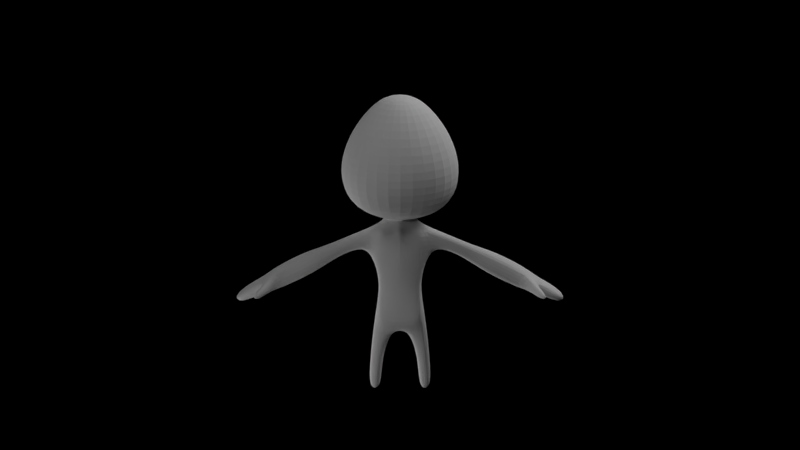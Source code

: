 # Source: JesusProto17.blend  (saved by Blender 2.61.0; exported with 4.5.12 LTS)
import bpy
from mathutils import Matrix  # noqa: F401  (used for matrix-valued properties, if any)

bpy.ops.wm.read_factory_settings(use_empty=True)
scene = bpy.context.scene
scene.name = 'Scene'

# ---- collections
col_collection_1 = bpy.data.collections.new('Collection 1'); scene.collection.children.link(col_collection_1)
col_collection_6 = bpy.data.collections.new('Collection 6'); scene.collection.children.link(col_collection_6)

# ---- materials (node trees are filled in below, after node groups)
mat_character = bpy.data.materials.new('Character')
mat_character.alpha_threshold = 0.0
mat_character.use_transparent_shadow = False
mat_character.preview_render_type = 'FLAT'
mat_character.diffuse_color = (1.0, 1.0, 1.0, 1.0)
mat_character.roughness = 0.5
mat_character.line_color = (0.0, 0.0, 0.0, 1.0)

# ---- material node trees

# ---- world
world_world = bpy.data.worlds.new('World'); scene.world = world_world
world_world.use_nodes = True; world_world.node_tree.nodes.clear()
_N = world_world.node_tree.nodes; _L = world_world.node_tree.links
n0 = _N.new('ShaderNodeOutputWorld'); n0.name = 'World Output'; n0.location = (300, 300)
n0.width = 120
n1 = _N.new('ShaderNodeBsdfDiffuse'); n1.name = 'Diffuse BSDF'; n1.location = (100, 300)
n1.inputs[0].default_value = (0.3757, 0.1993, 0.3622, 1.0)
_L.new(n1.outputs[0], n0.inputs[0])
n0.is_active_output = True
world_world.color = (0.05088, 0.05088, 0.05088)
world_world.use_sun_shadow = False
world_world.sun_shadow_jitter_overblur = 0.0
world_world.cycles.sampling_method = 'MANUAL'
world_world.cycles.sample_map_resolution = 256

# ---- cameras
cam_camera = bpy.data.cameras.new('Camera')
cam_camera.clip_end = 100.0
cam_camera.lens = 35.0
cam_camera.sensor_width = 32.0
cam_camera.sensor_height = 18.0
cam_camera.ortho_scale = 7.314
cam_camera.dof.focus_distance = 0.0
cam_camera.dof.aperture_fstop = 128.0

# ---- lights
light_lamp_007 = bpy.data.lights.new('Lamp.007', 'POINT')
light_lamp_007.transmission_factor = 0.0
light_lamp_007.cutoff_distance = 30.0
light_lamp_007.energy = 100.0
light_lamp_007.shadow_buffer_clip_start = 1.001
light_lamp_007.shadow_soft_size = 1.0
light_lamp_007.shadow_maximum_resolution = 0.006
light_lamp_007.use_absolute_resolution = True
light_lamp_007.cycles.use_multiple_importance_sampling = False
light_lamp_006 = bpy.data.lights.new('Lamp.006', 'POINT')
light_lamp_006.transmission_factor = 0.0
light_lamp_006.cutoff_distance = 30.0
light_lamp_006.energy = 100.0
light_lamp_006.shadow_buffer_clip_start = 1.001
light_lamp_006.shadow_soft_size = 1.0
light_lamp_006.shadow_maximum_resolution = 0.006
light_lamp_006.use_absolute_resolution = True
light_lamp_006.cycles.use_multiple_importance_sampling = False
light_lamp_005 = bpy.data.lights.new('Lamp.005', 'POINT')
light_lamp_005.transmission_factor = 0.0
light_lamp_005.cutoff_distance = 30.0
light_lamp_005.energy = 100.0
light_lamp_005.shadow_buffer_clip_start = 1.001
light_lamp_005.shadow_soft_size = 1.0
light_lamp_005.shadow_maximum_resolution = 0.006
light_lamp_005.use_absolute_resolution = True
light_lamp_005.cycles.use_multiple_importance_sampling = False
light_lamp_004 = bpy.data.lights.new('Lamp.004', 'POINT')
light_lamp_004.transmission_factor = 0.0
light_lamp_004.cutoff_distance = 30.0
light_lamp_004.energy = 100.0
light_lamp_004.shadow_buffer_clip_start = 1.001
light_lamp_004.shadow_soft_size = 1.0
light_lamp_004.shadow_maximum_resolution = 0.006
light_lamp_004.use_absolute_resolution = True
light_lamp_004.cycles.use_multiple_importance_sampling = False
light_lamp_002 = bpy.data.lights.new('Lamp.002', 'POINT')
light_lamp_002.transmission_factor = 0.0
light_lamp_002.cutoff_distance = 30.0
light_lamp_002.energy = 100.0
light_lamp_002.shadow_buffer_clip_start = 1.001
light_lamp_002.shadow_soft_size = 1.0
light_lamp_002.shadow_maximum_resolution = 0.006
light_lamp_002.use_absolute_resolution = True
light_lamp_002.cycles.use_multiple_importance_sampling = False
light_lamp = bpy.data.lights.new('Lamp', 'POINT')
light_lamp.transmission_factor = 0.0
light_lamp.cutoff_distance = 30.0
light_lamp.energy = 100.0
light_lamp.shadow_buffer_clip_start = 1.001
light_lamp.shadow_soft_size = 1.0
light_lamp.shadow_maximum_resolution = 0.006
light_lamp.use_absolute_resolution = True
light_lamp.cycles.use_multiple_importance_sampling = False

# ---- meshes
me_cube = bpy.data.meshes.new('Cube')
me_cube.from_pydata([(0.1638, -1.202, 0.01658), (-0.1638, -1.202, 0.01658), (-0.153, -1.198, 0.6946), (8.065e-06, -1.43, -0.01758), (0.2029, -1.312, -0.03025), (0.1965, -1.311, 0.7229), (8.065e-06, -1.188, 0.7313), (0.1352, -1.396, 0.343), (-0.1352, -1.396, 0.343), (0.1352, -1.231, 0.343), (0.1582, -1.314, 0.3421), (-0.1582, -1.314, 0.3421), (8.065e-06, -1.422, 0.3351), (0.1833, -1.383, -0.0359), (0.1833, -1.24, -0.0359), (0.07714, -1.194, -0.01845), (-0.07712, -1.194, -0.01845), (-0.1906, -1.382, 0.7019), (0.1907, -1.24, 0.702), (0.1651, -1.43, 0.5686), (-0.1651, -1.43, 0.5686), (0.1698, -1.193, 0.5685), (-0.1389, -1.232, 0.1917), (8.069e-06, -1.24, -0.08076), (8.065e-06, -1.384, -0.08076), (-0.0001534, -1.232, 0.8048), (0.2301, -1.312, 0.5395), (0.1551, -1.264, 0.3445), (0.1613, -1.314, 0.1883), (-0.1613, -1.314, 0.1883), (-0.1551, -1.363, 0.3445), (-0.06335, -1.418, 0.3368), (8.065e-06, -1.416, 0.1848), (0.06806, -1.21, 0.3367), (-0.06804, -1.21, 0.3367), (-0.08678, -1.385, -0.1057), (-0.04965, -1.259, 0.7964), (0.2192, -1.239, 0.5684), (-0.2192, -1.384, 0.5685), (-0.1573, -1.363, 0.1881), (0.06901, -1.214, 0.1848), (-0.06993, -1.214, 0.1848), (0.3416, -1.374, 0.561), (-0.3415, -1.374, 0.561), (0.3416, -1.249, 0.561), (-0.3416, -1.249, 0.561), (0.3362, -1.312, 0.5403), (-0.3597, -1.249, 0.6356), (0.3597, -1.374, 0.6357), (-0.3668, -1.312, 0.6553), (0.5454, -1.312, 0.5758), (0.5354, -1.246, 0.5551), (-0.4911, -1.312, 0.4617), (-0.5011, -1.246, 0.4825), (-0.5011, -1.378, 0.4825), (-0.6468, -1.411, 0.3865), (0.6468, -1.213, 0.3865), (0.6311, -1.312, 0.3552), (0.7009, -1.213, 0.4942), (-0.7009, -1.213, 0.4942), (-0.7009, -1.411, 0.4942), (0.9476, -1.312, 0.4027), (-0.9476, -1.312, 0.4027), (-0.9369, -1.415, 0.3737), (0.932, -1.215, 0.3754), (-0.8666, -1.312, 0.2423), (0.8793, -1.215, 0.2711), (-0.8793, -1.215, 0.2711), (-0.8836, -1.415, 0.2681), (0.141, -1.374, -0.2857), (-0.141, -1.374, -0.2857), (0.208, -1.249, -0.2509), (-0.2079, -1.249, -0.2509), (-0.226, -1.312, -0.2421), (-0.244, -1.312, -0.4609), (0.2257, -1.374, -0.4636), (0.2257, -1.249, -0.4636), (0.1637, -1.248, -0.5733), (0.2327, -1.312, -0.5804), (-0.2327, -1.312, -0.5804), (0.226, -1.375, -0.5735), (-0.226, -1.375, -0.5735), (0.226, -1.248, -0.5735), (-0.226, -1.248, -0.5735), (0.1572, -1.312, -0.5795), (-0.1572, -1.312, -0.5795), (-0.1637, -1.248, -0.5733), (0.1637, -1.375, -0.5733), (-0.1637, -1.375, -0.5733), (0.1572, -1.375, -0.4763), (-0.1572, -1.375, -0.4763), (0.1572, -1.249, -0.4763), (-0.1572, -1.249, -0.4763), (0.1389, -1.312, -0.4807), (-0.1389, -1.312, -0.4807), (-0.2257, -1.249, -0.4636), (-0.2257, -1.374, -0.4636), (0.244, -1.312, -0.4609), (0.226, -1.312, -0.2421), (0.208, -1.374, -0.2509), (-0.2079, -1.374, -0.2509), (0.1227, -1.312, -0.2964), (-0.1227, -1.312, -0.2964), (0.141, -1.249, -0.2857), (-0.141, -1.249, -0.2857), (1.044, -1.312, 0.3123), (-1.044, -1.312, 0.3123), (1.029, -1.404, 0.3126), (-1.028, -1.404, 0.3126), (1.029, -1.223, 0.3127), (-1.029, -1.223, 0.3127), (0.9964, -1.312, 0.2182), (-0.9964, -1.312, 0.2182), (0.9871, -1.223, 0.2306), (-0.987, -1.223, 0.2306), (0.9871, -1.404, 0.2307), (-0.9871, -1.404, 0.2307), (0.8836, -1.415, 0.2681), (0.8666, -1.312, 0.2423), (-0.932, -1.215, 0.3754), (0.9369, -1.415, 0.3737), (0.7168, -1.312, 0.5254), (-0.7168, -1.312, 0.5254), (0.7009, -1.411, 0.4942), (-0.6311, -1.312, 0.3552), (-0.6468, -1.213, 0.3865), (0.6468, -1.411, 0.3865), (0.5011, -1.378, 0.4825), (0.5011, -1.246, 0.4825), (0.4912, -1.312, 0.4617), (-0.5354, -1.246, 0.5551), (0.5354, -1.378, 0.5551), (-0.5354, -1.378, 0.5551), (-0.5454, -1.312, 0.5758), (0.3668, -1.312, 0.6553), (-0.3596, -1.374, 0.6357), (0.3597, -1.249, 0.6356), (-0.3362, -1.312, 0.5403), (0.07602, -1.167, 0.5663), (-0.07601, -1.167, 0.5663), (0.06948, -1.412, 0.1848), (-0.06946, -1.412, 0.1848), (8.065e-06, -1.461, 0.5682), (0.1573, -1.363, 0.1881), (0.2192, -1.384, 0.5685), (0.1573, -1.264, 0.1881), (-0.1573, -1.264, 0.1881), (-0.2192, -1.239, 0.5684), (0.04897, -1.341, 0.7942), (-0.04587, -1.341, 0.7942), (0.04941, -1.259, 0.7964), (0.08679, -1.385, -0.1057), (0.08679, -1.238, -0.1057), (-0.08678, -1.238, -0.1057), (-0.0056, -1.211, 0.1848), (8.068e-06, -1.162, 0.5629), (0.06337, -1.418, 0.3368), (0.1551, -1.363, 0.3445), (-0.1551, -1.264, 0.3445), (-0.2301, -1.312, 0.5395), (1.384e-05, -1.365, 0.7967), (0.06707, -1.295, 0.7997), (-0.06721, -1.295, 0.7997), (0.0675, -1.312, -0.1306), (-0.06748, -1.312, -0.1306), (0.139, -1.232, 0.1917), (-0.1698, -1.193, 0.5685), (0.139, -1.394, 0.1917), (-0.1389, -1.394, 0.1917), (0.06939, -1.191, 0.729), (-0.06938, -1.191, 0.729), (0.03713, -1.43, 0.7557), (-0.03695, -1.43, 0.7557), (-0.1907, -1.24, 0.702), (0.1907, -1.382, 0.7019), (-0.1833, -1.24, -0.0359), (-0.1833, -1.383, -0.0359), (0.07714, -1.429, -0.01845), (-0.07712, -1.429, -0.01845), (-0.0004593, -1.205, 0.3347), (8.065e-06, -1.312, -0.09249), (-0.1352, -1.231, 0.343), (8.065e-06, -1.456, 0.7474), (-0.1964, -1.311, 0.7229), (-0.0004593, -1.193, -0.01758), (-0.2028, -1.312, -0.03025), (0.1499, -1.424, 0.6975), (-0.1499, -1.424, 0.6975), (0.153, -1.198, 0.6946), (0.1638, -1.421, 0.01658), (-0.1638, -1.421, 0.01658), (0.9917, -1.498, 0.3286), (-0.9917, -1.498, 0.3286), (0.9524, -1.498, 0.2509), (-0.9524, -1.498, 0.2509), (1.02, -1.465, 0.2386), (-1.02, -1.465, 0.2386), (1.041, -1.465, 0.2818), (-1.041, -1.465, 0.2818), (1.079, -1.578, 0.2522), (-1.079, -1.578, 0.2522), (1.066, -1.578, 0.2261), (-1.066, -1.578, 0.2261), (1.023, -1.601, 0.2336), (-1.023, -1.601, 0.2336), (1.048, -1.601, 0.2817), (-1.048, -1.601, 0.2817), (1.183, -1.424, 0.1418), (-1.182, -1.424, 0.1418), (1.183, -1.2, 0.1418), (-1.182, -1.2, 0.1418), (1.243, -1.31, 0.1036), (-1.243, -1.31, 0.1036), (1.216, -1.2, 0.2079), (-1.216, -1.2, 0.2079), (1.216, -1.424, 0.2079), (-1.216, -1.424, 0.2079), (1.281, -1.31, 0.1792), (-1.281, -1.31, 0.1792), (-0.3498, -1.262, 0.8491), (0.3465, -1.262, 0.8491), (-0.0008154, -1.636, 0.819), (-0.258, -1.068, 0.8526), (0.253, -1.068, 0.8526), (-0.245, -1.504, 0.8244), (0.2624, -1.504, 0.8244), (-0.002485, -0.9127, 0.8758), (-0.003634, -0.7778, 1.053), (0.3583, -1.585, 0.9828), (-0.3348, -1.585, 0.9828), (0.3454, -0.9909, 1.021), (-0.3526, -0.9909, 1.021), (-0.0014, -1.766, 0.9755), (0.4729, -1.255, 1.017), (-0.478, -1.255, 1.017), (-0.4791, -1.255, 1.226), (0.474, -1.255, 1.226), (-0.00141, -1.767, 1.185), (-0.3535, -0.9902, 1.231), (0.3462, -0.9902, 1.231), (-0.3356, -1.586, 1.192), (0.3591, -1.586, 1.192), (-0.003644, -0.7766, 1.263), (-0.002694, -0.8841, 1.478), (0.2819, -1.519, 1.423), (-0.2631, -1.519, 1.423), (0.2717, -1.052, 1.453), (-0.2771, -1.052, 1.453), (-0.0009446, -1.661, 1.417), (0.372, -1.259, 1.45), (-0.3757, -1.259, 1.45), (-0.2008, -1.265, 1.631), (0.1996, -1.265, 1.631), (-0.0001551, -1.48, 1.614), (-0.148, -1.154, 1.633), (0.1459, -1.154, 1.633), (-0.1405, -1.404, 1.617), (0.1513, -1.404, 1.617), (-0.001088, -1.064, 1.647), (0.000763, -1.255, 1.71)], [], [(16, 184, 23, 153), (153, 23, 180, 164), (0, 14, 152, 15), (24, 180, 163, 151), (164, 180, 24, 35), (3, 24, 151, 177), (176, 35, 178, 190), (162, 36, 173, 183), (21, 188, 18, 37), (173, 2, 166, 147), (27, 37, 26, 10), (159, 147, 158, 11), (0, 165, 145, 14), (145, 27, 10, 28), (14, 145, 28, 4), (29, 146, 175, 185), (10, 26, 144, 157), (38, 159, 11, 30), (20, 38, 30, 8), (30, 11, 29, 39), (19, 186, 171, 142), (7, 19, 142, 156), (142, 20, 8, 31), (142, 171, 182), (182, 172, 142), (156, 142, 12), (142, 31, 12), (141, 168, 190, 178), (12, 31, 141, 32), (154, 179, 33, 40), (41, 154, 184, 16), (40, 33, 9, 165), (181, 34, 41, 22), (16, 1, 22, 41), (26, 37, 44, 46), (18, 5, 134, 136), (49, 183, 173, 47), (5, 174, 48, 134), (134, 48, 131, 50), (132, 135, 49, 133), (136, 134, 50, 51), (130, 47, 45, 53), (53, 45, 137, 52), (54, 43, 135, 132), (52, 137, 43, 54), (131, 127, 126, 123), (129, 128, 56, 57), (51, 50, 121, 58), (121, 123, 120, 61), (62, 122, 59, 119), (68, 55, 60, 63), (65, 124, 55, 68), (70, 35, 176, 100), (151, 163, 101, 69), (152, 14, 71, 103), (72, 175, 153, 104), (163, 152, 103, 101), (14, 4, 98, 71), (73, 185, 175, 72), (100, 176, 185, 73), (74, 73, 72, 95), (83, 95, 92, 86), (15, 152, 23, 184), (152, 163, 180, 23), (1, 16, 153, 175), (3, 178, 35, 24), (13, 189, 177, 151), (25, 150, 169, 6), (170, 36, 25, 6), (150, 18, 188, 169), (2, 173, 36, 170), (161, 5, 18, 150), (148, 174, 5, 161), (183, 17, 149, 162), (182, 171, 148, 160), (149, 172, 182, 160), (171, 186, 174, 148), (17, 187, 172, 149), (37, 27, 9, 21), (181, 158, 147, 166), (27, 145, 165, 9), (22, 146, 158, 181), (1, 175, 146, 22), (146, 29, 11, 158), (186, 19, 144, 174), (38, 20, 187, 17), (19, 7, 157, 144), (157, 143, 28, 10), (143, 13, 4, 28), (185, 176, 39, 29), (7, 167, 143, 157), (39, 168, 8, 30), (167, 189, 13, 143), (176, 190, 168, 39), (20, 142, 172, 187), (156, 140, 167, 7), (168, 141, 31, 8), (140, 177, 189, 167), (12, 32, 140, 156), (32, 3, 177, 140), (178, 3, 32, 141), (169, 138, 155, 6), (155, 139, 170, 6), (179, 34, 139, 155), (188, 21, 138, 169), (139, 166, 2, 170), (21, 9, 33, 138), (34, 181, 166, 139), (154, 41, 34, 179), (40, 15, 184, 154), (165, 0, 15, 40), (46, 42, 144, 26), (38, 43, 137, 159), (42, 48, 174, 144), (17, 135, 43, 38), (159, 137, 45, 147), (136, 44, 37, 18), (147, 45, 47, 173), (183, 49, 135, 17), (47, 130, 133, 49), (51, 128, 44, 136), (128, 129, 46, 44), (127, 131, 48, 42), (129, 127, 42, 46), (57, 126, 127, 129), (54, 55, 124, 52), (132, 60, 55, 54), (52, 124, 125, 53), (58, 56, 128, 51), (53, 125, 59, 130), (130, 59, 122, 133), (123, 121, 50, 131), (133, 122, 60, 132), (122, 62, 63, 60), (61, 64, 58, 121), (64, 66, 56, 58), (125, 67, 119, 59), (66, 118, 57, 56), (124, 65, 67, 125), (117, 120, 123, 126), (118, 117, 126, 57), (111, 115, 117, 118), (68, 116, 112, 65), (113, 111, 118, 66), (65, 112, 114, 67), (109, 113, 66, 64), (67, 114, 110, 119), (105, 109, 64, 61), (119, 110, 106, 62), (107, 105, 61, 120), (62, 106, 108, 63), (69, 99, 13, 151), (35, 70, 102, 164), (164, 102, 104, 153), (99, 98, 4, 13), (75, 97, 98, 99), (73, 74, 96, 100), (97, 76, 71, 98), (91, 93, 101, 103), (102, 94, 92, 104), (76, 91, 103, 71), (104, 92, 95, 72), (93, 89, 69, 101), (70, 90, 94, 102), (89, 75, 99, 69), (100, 96, 90, 70), (87, 80, 75, 89), (96, 81, 88, 90), (84, 87, 89, 93), (90, 88, 85, 94), (82, 77, 91, 76), (77, 84, 93, 91), (94, 85, 86, 92), (78, 82, 76, 97), (95, 83, 79, 74), (80, 78, 97, 75), (74, 79, 81, 96), (82, 78, 84, 77), (85, 79, 83, 86), (78, 80, 87, 84), (88, 81, 79, 85), (107, 197, 195, 115), (196, 198, 108, 116), (120, 191, 197, 107), (198, 192, 63, 108), (115, 195, 193, 117), (194, 196, 116, 68), (117, 193, 191, 120), (192, 194, 68, 63), (193, 203, 205, 191), (206, 204, 194, 192), (195, 201, 203, 193), (204, 202, 196, 194), (191, 205, 199, 197), (200, 206, 192, 198), (197, 199, 201, 195), (202, 200, 198, 196), (201, 199, 205, 203), (206, 200, 202, 204), (107, 215, 217, 105), (218, 216, 108, 106), (105, 217, 213, 109), (214, 218, 106, 110), (109, 213, 209, 113), (210, 214, 110, 114), (113, 209, 211, 111), (212, 210, 114, 112), (115, 207, 215, 107), (216, 208, 116, 108), (111, 211, 207, 115), (208, 212, 112, 116), (217, 211, 209, 213), (210, 212, 218, 214), (215, 207, 211, 217), (212, 208, 216, 218), (148, 225, 221, 160), (25, 226, 223, 150), (36, 222, 226, 25), (160, 221, 224, 149), (149, 224, 219, 162), (161, 220, 225, 148), (162, 219, 222, 36), (150, 223, 220, 161), (223, 230, 233, 220), (219, 234, 231, 222), (220, 233, 228, 225), (224, 229, 234, 219), (221, 232, 229, 224), (222, 231, 227, 226), (226, 227, 230, 223), (225, 228, 232, 221), (228, 241, 237, 232), (227, 242, 239, 230), (231, 238, 242, 227), (232, 237, 240, 229), (229, 240, 235, 234), (233, 236, 241, 228), (234, 235, 238, 231), (230, 239, 236, 233), (239, 246, 249, 236), (235, 250, 247, 238), (236, 249, 244, 241), (240, 245, 250, 235), (237, 248, 245, 240), (238, 247, 243, 242), (242, 243, 246, 239), (241, 244, 248, 237), (244, 257, 253, 248), (243, 258, 255, 246), (247, 254, 258, 243), (248, 253, 256, 245), (245, 256, 251, 250), (249, 252, 257, 244), (250, 251, 254, 247), (246, 255, 252, 249), (255, 259, 252), (251, 259, 254), (252, 259, 257), (256, 259, 251), (253, 259, 256), (254, 259, 258), (258, 259, 255), (257, 259, 253), (138, 33, 179, 155)])
_uv = me_cube.uv_layers.new(name='UVMap')
_uv.uv.foreach_set('vector', [0.3683, 0.7111, 0.3929, 0.718, 0.3985, 0.6924, 0.3692, 0.6809, 0.3692, 0.6809, 0.3985, 0.6924, 0.4087, 0.6679, 0.3844, 0.6562, 0.08547, 0.7165, 0.09457, 0.6975, 0.05349, 0.6797, 0.0541, 0.71, 0.2114, 0.6625, 0.2114, 0.6344, 0.1842, 0.632, 0.1781, 0.6606, 0.2386, 0.6321, 0.2114, 0.6344, 0.2114, 0.6625, 0.2447, 0.6607, 0.2113, 0.6896, 0.2114, 0.6625, 0.1781, 0.6606, 0.1861, 0.6897, 0.2789, 0.6903, 0.2447, 0.6607, 0.2365, 0.6898, 0.2646, 0.7056, 0.2337, 0.9584, 0.2402, 0.9658, 0.2693, 0.9135, 0.2551, 0.9097, 0.1297, 0.8955, 0.1424, 0.9193, 0.1516, 0.9132, 0.1425, 0.89, 0.2693, 0.9135, 0.2785, 0.9198, 0.2915, 0.8961, 0.2787, 0.8905, 0.1244, 0.8237, 0.1425, 0.89, 0.1546, 0.8804, 0.1406, 0.8197, 0.2667, 0.8808, 0.2787, 0.8905, 0.2972, 0.8243, 0.2811, 0.8202, 0.08547, 0.7165, 0.1024, 0.7755, 0.1148, 0.7724, 0.09457, 0.6975, 0.1148, 0.7724, 0.1244, 0.8237, 0.1406, 0.8197, 0.1316, 0.7696, 0.09457, 0.6975, 0.1148, 0.7724, 0.1316, 0.7696, 0.1192, 0.6943, 0.2904, 0.7702, 0.3073, 0.7731, 0.328, 0.6984, 0.3034, 0.6949, 0.1406, 0.8197, 0.1546, 0.8804, 0.1692, 0.8813, 0.1567, 0.8171, 0.2521, 0.8816, 0.2667, 0.8808, 0.2811, 0.8202, 0.265, 0.8174, 0.2411, 0.8791, 0.2521, 0.8816, 0.265, 0.8174, 0.254, 0.8153, 0.265, 0.8174, 0.2811, 0.8202, 0.2904, 0.7702, 0.2738, 0.7673, 0.1802, 0.879, 0.1851, 0.8989, 0.2016, 0.9131, 0.2106, 0.8772, 0.1677, 0.815, 0.1802, 0.879, 0.2106, 0.8772, 0.1897, 0.8092, 0.2106, 0.8772, 0.2411, 0.8791, 0.254, 0.8153, 0.2321, 0.8093, 0.2106, 0.8772, 0.2016, 0.9131, 0.2106, 0.9069, 0.2106, 0.9069, 0.2196, 0.9131, 0.2106, 0.8772, 0.1897, 0.8092, 0.2106, 0.8772, 0.2109, 0.8083, 0.2106, 0.8772, 0.2321, 0.8093, 0.2109, 0.8083, 0.2347, 0.7635, 0.2615, 0.7662, 0.2646, 0.7056, 0.2365, 0.6898, 0.2109, 0.8083, 0.2321, 0.8093, 0.2347, 0.7635, 0.211, 0.7634, 0.04982, 0.7892, 0.06426, 0.8349, 0.08755, 0.83, 0.07554, 0.7816, 0.3464, 0.7825, 0.367, 0.7887, 0.3929, 0.718, 0.3683, 0.7111, 0.07554, 0.7816, 0.08755, 0.83, 0.1128, 0.8263, 0.1024, 0.7755, 0.3089, 0.8269, 0.3341, 0.8309, 0.3464, 0.7825, 0.3196, 0.7763, 0.3683, 0.7111, 0.3369, 0.7174, 0.3196, 0.7763, 0.3464, 0.7825, 0.8684, 0.9571, 0.8942, 0.9641, 0.8979, 0.9175, 0.8683, 0.9177, 0.9361, 0.9874, 0.9647, 0.9843, 0.9575, 0.918, 0.9312, 0.9189, 0.4562, 0.9183, 0.4492, 0.9839, 0.4774, 0.987, 0.4823, 0.9192, 0.7724, 0.9844, 0.8008, 0.9874, 0.8056, 0.9191, 0.7794, 0.9182, 0.7794, 0.9182, 0.8056, 0.9191, 0.8038, 0.8408, 0.7773, 0.845, 0.6085, 0.842, 0.6066, 0.9194, 0.6325, 0.9186, 0.6346, 0.8462, 0.9312, 0.9189, 0.9575, 0.918, 0.9593, 0.8444, 0.9326, 0.8404, 0.4809, 0.8414, 0.4823, 0.9192, 0.5153, 0.9178, 0.5155, 0.84, 0.5155, 0.84, 0.5153, 0.9178, 0.5446, 0.918, 0.5449, 0.8396, 0.5742, 0.8402, 0.5738, 0.9179, 0.6066, 0.9194, 0.6085, 0.842, 0.5449, 0.8396, 0.5446, 0.918, 0.5738, 0.9179, 0.5742, 0.8402, 0.8038, 0.8408, 0.8385, 0.8391, 0.8332, 0.7746, 0.7922, 0.7809, 0.868, 0.8385, 0.8978, 0.839, 0.903, 0.7755, 0.8674, 0.7748, 0.9326, 0.8404, 0.9593, 0.8444, 0.9787, 0.7883, 0.9431, 0.7809, 0.7574, 0.7905, 0.7922, 0.7809, 0.7733, 0.6775, 0.7336, 0.6959, 0.4258, 0.7, 0.4351, 0.7898, 0.4705, 0.7824, 0.4605, 0.6975, 0.5831, 0.6709, 0.5797, 0.7763, 0.6202, 0.7828, 0.6396, 0.681, 0.5397, 0.6826, 0.5457, 0.7764, 0.5797, 0.7763, 0.5831, 0.6709, 0.952, 0.1195, 0.9711, 0.1967, 0.9265, 0.222, 0.9222, 0.1345, 0.9711, 0.1977, 1.0, 0.1832, 0.9792, 0.1114, 0.952, 0.1205, 0.8185, 0.1978, 0.8631, 0.2231, 0.8673, 0.1356, 0.8374, 0.1206, 0.8673, 0.1346, 0.8631, 0.2221, 0.8185, 0.1968, 0.8374, 0.1196, 0.7895, 0.1833, 0.8185, 0.1978, 0.8374, 0.1206, 0.8102, 0.1115, 0.8631, 0.2231, 0.8949, 0.2245, 0.8947, 0.1387, 0.8673, 0.1356, 0.8947, 0.1377, 0.8949, 0.2235, 0.8631, 0.2221, 0.8673, 0.1346, 0.9222, 0.1345, 0.9265, 0.222, 0.8949, 0.2235, 0.8947, 0.1377, 0.8947, 0.0557, 0.8947, 0.1377, 0.8673, 0.1346, 0.8738, 0.05412, 0.877, 0.02844, 0.8738, 0.05412, 0.8517, 0.04581, 0.8639, 0.02446, 0.0541, 0.71, 0.05349, 0.6797, 0.024, 0.691, 0.0294, 0.7167, 0.05349, 0.6797, 0.03841, 0.6549, 0.014, 0.6663, 0.024, 0.691, 0.3369, 0.7174, 0.3683, 0.7111, 0.3692, 0.6809, 0.328, 0.6984, 0.2113, 0.6896, 0.2365, 0.6898, 0.2447, 0.6607, 0.2114, 0.6625, 0.1437, 0.6899, 0.1579, 0.7053, 0.1861, 0.6897, 0.1781, 0.6606, 0.1716, 0.9785, 0.1802, 0.9659, 0.1399, 0.9431, 0.1276, 0.9676, 0.2808, 0.9435, 0.2402, 0.9658, 0.2485, 0.9785, 0.2927, 0.9682, 0.1802, 0.9659, 0.1516, 0.9132, 0.1424, 0.9193, 0.1399, 0.9431, 0.2785, 0.9198, 0.2693, 0.9135, 0.2402, 0.9658, 0.2808, 0.9435, 0.1867, 0.9587, 0.166, 0.9095, 0.1516, 0.9132, 0.1802, 0.9659, 0.1965, 0.9563, 0.1777, 0.9014, 0.166, 0.9095, 0.1867, 0.9587, 0.2551, 0.9097, 0.2435, 0.9015, 0.2235, 0.9565, 0.2337, 0.9584, 0.2106, 0.9069, 0.2016, 0.9131, 0.1965, 0.9563, 0.2107, 0.9514, 0.2235, 0.9565, 0.2196, 0.9131, 0.2106, 0.9069, 0.2107, 0.9514, 0.2016, 0.9131, 0.1851, 0.8989, 0.1777, 0.9014, 0.1965, 0.9563, 0.2435, 0.9015, 0.2361, 0.899, 0.2196, 0.9131, 0.2235, 0.9565, 0.1425, 0.89, 0.1244, 0.8237, 0.1128, 0.8263, 0.1297, 0.8955, 0.3089, 0.8269, 0.2972, 0.8243, 0.2787, 0.8905, 0.2915, 0.8961, 0.1244, 0.8237, 0.1148, 0.7724, 0.1024, 0.7755, 0.1128, 0.8263, 0.3196, 0.7763, 0.3073, 0.7731, 0.2972, 0.8243, 0.3089, 0.8269, 0.3369, 0.7174, 0.328, 0.6984, 0.3073, 0.7731, 0.3196, 0.7763, 0.3073, 0.7731, 0.2904, 0.7702, 0.2811, 0.8202, 0.2972, 0.8243, 0.1851, 0.8989, 0.1802, 0.879, 0.1692, 0.8813, 0.1777, 0.9014, 0.2521, 0.8816, 0.2411, 0.8791, 0.2361, 0.899, 0.2435, 0.9015, 0.1802, 0.879, 0.1677, 0.815, 0.1567, 0.8171, 0.1692, 0.8813, 0.1567, 0.8171, 0.1483, 0.7669, 0.1316, 0.7696, 0.1406, 0.8197, 0.1483, 0.7669, 0.1437, 0.6899, 0.1192, 0.6943, 0.1316, 0.7696, 0.3034, 0.6949, 0.2789, 0.6903, 0.2738, 0.7673, 0.2904, 0.7702, 0.1677, 0.815, 0.1606, 0.7659, 0.1483, 0.7669, 0.1567, 0.8171, 0.2738, 0.7673, 0.2615, 0.7662, 0.254, 0.8153, 0.265, 0.8174, 0.1606, 0.7659, 0.1579, 0.7053, 0.1437, 0.6899, 0.1483, 0.7669, 0.2789, 0.6903, 0.2646, 0.7056, 0.2615, 0.7662, 0.2738, 0.7673, 0.2411, 0.8791, 0.2106, 0.8772, 0.2196, 0.9131, 0.2361, 0.899, 0.1897, 0.8092, 0.1874, 0.7634, 0.1606, 0.7659, 0.1677, 0.815, 0.2615, 0.7662, 0.2347, 0.7635, 0.2321, 0.8093, 0.254, 0.8153, 0.1874, 0.7634, 0.1861, 0.6897, 0.1579, 0.7053, 0.1606, 0.7659, 0.2109, 0.8083, 0.211, 0.7634, 0.1874, 0.7634, 0.1897, 0.8092, 0.211, 0.7634, 0.2113, 0.6896, 0.1861, 0.6897, 0.1874, 0.7634, 0.2365, 0.6898, 0.2113, 0.6896, 0.211, 0.7634, 0.2347, 0.7635, 0.1399, 0.9431, 0.1039, 0.9081, 0.08039, 0.9193, 0.1276, 0.9676, 0.3406, 0.9204, 0.3172, 0.9089, 0.2808, 0.9435, 0.2927, 0.9682, 0.3575, 0.8358, 0.3341, 0.8309, 0.3172, 0.9089, 0.3406, 0.9204, 0.1424, 0.9193, 0.1297, 0.8955, 0.1039, 0.9081, 0.1399, 0.9431, 0.3172, 0.9089, 0.2915, 0.8961, 0.2785, 0.9198, 0.2808, 0.9435, 0.1297, 0.8955, 0.1128, 0.8263, 0.08755, 0.83, 0.1039, 0.9081, 0.3341, 0.8309, 0.3089, 0.8269, 0.2915, 0.8961, 0.3172, 0.9089, 0.367, 0.7887, 0.3464, 0.7825, 0.3341, 0.8309, 0.3575, 0.8358, 0.07554, 0.7816, 0.0541, 0.71, 0.0294, 0.7167, 0.04982, 0.7892, 0.1024, 0.7755, 0.08547, 0.7165, 0.0541, 0.71, 0.07554, 0.7816, 0.8683, 0.9177, 0.8388, 0.9176, 0.8426, 0.9641, 0.8684, 0.9571, 0.57, 0.9639, 0.5738, 0.9179, 0.5446, 0.918, 0.5445, 0.957, 0.8388, 0.9176, 0.8056, 0.9191, 0.8008, 0.9874, 0.8426, 0.9641, 0.6113, 0.987, 0.6066, 0.9194, 0.5738, 0.9179, 0.57, 0.9639, 0.5445, 0.957, 0.5446, 0.918, 0.5153, 0.9178, 0.5189, 0.9639, 0.9312, 0.9189, 0.8979, 0.9175, 0.8942, 0.9641, 0.9361, 0.9874, 0.5189, 0.9639, 0.5153, 0.9178, 0.4823, 0.9192, 0.4774, 0.987, 0.6394, 0.984, 0.6325, 0.9186, 0.6066, 0.9194, 0.6113, 0.987, 0.4823, 0.9192, 0.4809, 0.8414, 0.4544, 0.8454, 0.4562, 0.9183, 0.9326, 0.8404, 0.8978, 0.839, 0.8979, 0.9175, 0.9312, 0.9189, 0.8978, 0.839, 0.868, 0.8385, 0.8683, 0.9177, 0.8979, 0.9175, 0.8385, 0.8391, 0.8038, 0.8408, 0.8056, 0.9191, 0.8388, 0.9176, 0.868, 0.8385, 0.8385, 0.8391, 0.8388, 0.9176, 0.8683, 0.9177, 0.8674, 0.7748, 0.8332, 0.7746, 0.8385, 0.8391, 0.868, 0.8385, 0.5742, 0.8402, 0.5797, 0.7763, 0.5457, 0.7764, 0.5449, 0.8396, 0.6085, 0.842, 0.6202, 0.7828, 0.5797, 0.7763, 0.5742, 0.8402, 0.5449, 0.8396, 0.5457, 0.7764, 0.5104, 0.777, 0.5155, 0.84, 0.9431, 0.7809, 0.903, 0.7755, 0.8978, 0.839, 0.9326, 0.8404, 0.5155, 0.84, 0.5104, 0.777, 0.4705, 0.7824, 0.4809, 0.8414, 0.4809, 0.8414, 0.4705, 0.7824, 0.4351, 0.7898, 0.4544, 0.8454, 0.7922, 0.7809, 0.7574, 0.7905, 0.7773, 0.845, 0.8038, 0.8408, 0.6346, 0.8462, 0.6544, 0.7924, 0.6202, 0.7828, 0.6085, 0.842, 0.6544, 0.7924, 0.6785, 0.6996, 0.6396, 0.681, 0.6202, 0.7828, 0.9877, 0.6981, 0.9529, 0.6958, 0.9431, 0.7809, 0.9787, 0.7883, 0.9529, 0.6958, 0.9108, 0.6895, 0.903, 0.7755, 0.9431, 0.7809, 0.5104, 0.777, 0.5029, 0.691, 0.4605, 0.6975, 0.4705, 0.7824, 0.9108, 0.6895, 0.8742, 0.6809, 0.8674, 0.7748, 0.903, 0.7755, 0.5457, 0.7764, 0.5397, 0.6826, 0.5029, 0.691, 0.5104, 0.777, 0.8308, 0.6686, 0.7733, 0.6775, 0.7922, 0.7809, 0.8332, 0.7746, 0.8742, 0.6809, 0.8308, 0.6686, 0.8332, 0.7746, 0.8674, 0.7748, 0.8881, 0.6418, 0.8517, 0.6258, 0.8308, 0.6686, 0.8742, 0.6809, 0.5831, 0.6709, 0.5634, 0.6274, 0.5264, 0.6428, 0.5397, 0.6826, 0.9184, 0.6566, 0.8881, 0.6418, 0.8742, 0.6809, 0.9108, 0.6895, 0.5397, 0.6826, 0.5264, 0.6428, 0.4953, 0.6579, 0.5029, 0.691, 0.9556, 0.6643, 0.9184, 0.6566, 0.9108, 0.6895, 0.9529, 0.6958, 0.5029, 0.691, 0.4953, 0.6579, 0.4576, 0.6659, 0.4605, 0.6975, 0.9877, 0.6611, 0.9556, 0.6643, 0.9529, 0.6958, 0.9877, 0.6981, 0.4605, 0.6975, 0.4576, 0.6659, 0.4252, 0.663, 0.4258, 0.7, 0.7486, 0.6479, 0.716, 0.658, 0.7336, 0.6959, 0.7733, 0.6775, 0.6785, 0.6996, 0.6961, 0.6626, 0.6643, 0.6524, 0.6396, 0.681, 0.952, 0.1205, 0.9222, 0.1355, 0.9265, 0.223, 0.9711, 0.1977, 0.9711, 0.1967, 0.952, 0.1195, 0.9792, 0.1104, 1.0, 0.1822, 0.7895, 0.1823, 0.8102, 0.1105, 0.8374, 0.1196, 0.8185, 0.1968, 0.9222, 0.1355, 0.8947, 0.1387, 0.8949, 0.2245, 0.9265, 0.223, 0.9156, 0.05508, 0.8947, 0.05669, 0.8947, 0.1387, 0.9222, 0.1355, 0.8947, 0.1377, 0.8947, 0.0557, 0.9156, 0.05409, 0.9222, 0.1345, 0.8947, 0.05669, 0.8738, 0.05511, 0.8673, 0.1356, 0.8947, 0.1387, 0.8517, 0.0468, 0.8271, 0.03166, 0.8102, 0.1115, 0.8374, 0.1206, 0.8102, 0.1105, 0.8271, 0.03067, 0.8517, 0.04581, 0.8374, 0.1196, 0.8738, 0.05511, 0.8517, 0.0468, 0.8374, 0.1206, 0.8673, 0.1356, 0.8374, 0.1196, 0.8517, 0.04581, 0.8738, 0.05412, 0.8673, 0.1346, 0.9622, 0.03161, 0.9377, 0.04674, 0.952, 0.1205, 0.9792, 0.1114, 0.952, 0.1195, 0.9377, 0.04575, 0.9622, 0.03062, 0.9792, 0.1104, 0.9377, 0.04674, 0.9156, 0.05508, 0.9222, 0.1355, 0.952, 0.1205, 0.9222, 0.1345, 0.9156, 0.05409, 0.9377, 0.04575, 0.952, 0.1195, 0.9255, 0.02542, 0.9124, 0.02938, 0.9156, 0.05508, 0.9377, 0.04674, 0.9156, 0.05409, 0.9124, 0.02839, 0.9255, 0.02443, 0.9377, 0.04575, 0.9275, 0.000989, 0.9255, 0.02542, 0.9377, 0.04674, 0.9622, 0.03161, 0.9377, 0.04575, 0.9255, 0.02443, 0.9275, 0.0, 0.9622, 0.03062, 0.877, 0.02943, 0.8639, 0.02545, 0.8517, 0.0468, 0.8738, 0.05511, 0.8639, 0.02545, 0.8618, 0.000989, 0.8271, 0.03166, 0.8517, 0.0468, 0.8271, 0.03067, 0.8618, 0.0, 0.8639, 0.02446, 0.8517, 0.04581, 0.8946, 0.01653, 0.877, 0.02943, 0.8738, 0.05511, 0.8947, 0.05669, 0.8738, 0.05412, 0.877, 0.02844, 0.8946, 0.01554, 0.8947, 0.0557, 0.9124, 0.02938, 0.8946, 0.01653, 0.8947, 0.05669, 0.9156, 0.05508, 0.8947, 0.0557, 0.8946, 0.01554, 0.9124, 0.02839, 0.9156, 0.05409, 0.877, 0.02943, 0.8946, 0.01653, 0.8618, 0.000989, 0.8639, 0.02545, 0.8618, 0.0, 0.8946, 0.01554, 0.877, 0.02844, 0.8639, 0.02446, 0.8946, 0.01653, 0.9124, 0.02938, 0.9255, 0.02542, 0.9275, 0.000989, 0.9255, 0.02443, 0.9124, 0.02839, 0.8946, 0.01554, 0.9275, 0.0, 0.8402, 0.585, 0.8236, 0.5967, 0.824, 0.6097, 0.8517, 0.6258, 0.5918, 0.613, 0.5929, 0.6005, 0.578, 0.5885, 0.5634, 0.6274, 0.7733, 0.6775, 0.7802, 0.6399, 0.7559, 0.6236, 0.7486, 0.6479, 0.6577, 0.6287, 0.6336, 0.6439, 0.6396, 0.681, 0.6643, 0.6524, 0.8517, 0.6258, 0.824, 0.6097, 0.8108, 0.6353, 0.8308, 0.6686, 0.6037, 0.6386, 0.5918, 0.613, 0.5634, 0.6274, 0.5831, 0.6709, 0.8308, 0.6686, 0.8108, 0.6353, 0.7802, 0.6399, 0.7733, 0.6775, 0.6336, 0.6439, 0.6037, 0.6386, 0.5831, 0.6709, 0.6396, 0.681, 0.8108, 0.6353, 0.7945, 0.6155, 0.7863, 0.6142, 0.7802, 0.6399, 0.6284, 0.6187, 0.6204, 0.6198, 0.6037, 0.6386, 0.6336, 0.6439, 0.824, 0.6097, 0.7945, 0.6072, 0.7945, 0.6155, 0.8108, 0.6353, 0.6204, 0.6198, 0.6206, 0.6117, 0.5918, 0.613, 0.6037, 0.6386, 0.7802, 0.6399, 0.7863, 0.6142, 0.7886, 0.6013, 0.7559, 0.6236, 0.6266, 0.6062, 0.6284, 0.6187, 0.6336, 0.6439, 0.6577, 0.6287, 0.8236, 0.5967, 0.7886, 0.6013, 0.7945, 0.6072, 0.824, 0.6097, 0.6206, 0.6117, 0.6266, 0.6062, 0.5929, 0.6005, 0.5918, 0.613, 0.7945, 0.6072, 0.7886, 0.6013, 0.7863, 0.6142, 0.7945, 0.6155, 0.6284, 0.6187, 0.6266, 0.6062, 0.6206, 0.6117, 0.6204, 0.6198, 0.8402, 0.585, 0.8899, 0.5607, 0.9163, 0.5264, 0.8295, 0.5577, 0.4969, 0.5214, 0.5262, 0.5587, 0.578, 0.5885, 0.5914, 0.5591, 0.9877, 0.6611, 0.9777, 0.5607, 0.9584, 0.6028, 0.9556, 0.6643, 0.4537, 0.6036, 0.4332, 0.5608, 0.4252, 0.663, 0.4576, 0.6659, 0.9556, 0.6643, 0.9584, 0.6028, 0.9417, 0.5988, 0.9184, 0.6566, 0.4707, 0.5992, 0.4537, 0.6036, 0.4576, 0.6659, 0.4953, 0.6579, 0.9184, 0.6566, 0.9417, 0.5988, 0.9383, 0.5548, 0.8881, 0.6418, 0.4733, 0.5538, 0.4707, 0.5992, 0.4953, 0.6579, 0.5264, 0.6428, 0.8517, 0.6258, 0.9005, 0.5712, 0.8899, 0.5607, 0.8402, 0.585, 0.5262, 0.5587, 0.5147, 0.5721, 0.5634, 0.6274, 0.578, 0.5885, 0.8881, 0.6418, 0.9383, 0.5548, 0.9005, 0.5712, 0.8517, 0.6258, 0.5147, 0.5721, 0.4733, 0.5538, 0.5264, 0.6428, 0.5634, 0.6274, 0.9777, 0.5607, 0.9383, 0.5548, 0.9417, 0.5988, 0.9584, 0.6028, 0.4707, 0.5992, 0.4733, 0.5538, 0.4332, 0.5608, 0.4537, 0.6036, 0.8899, 0.5607, 0.9005, 0.5712, 0.9383, 0.5548, 0.9163, 0.5264, 0.4733, 0.5538, 0.5147, 0.5721, 0.5262, 0.5587, 0.4969, 0.5214, 0.4211, 0.04189, 0.4516, 0.2, 0.394, 0.203, 0.3927, 0.03592, 0.491, 5.96e-08, 0.7329, 0.1197, 0.5731, 0.1719, 0.4714, 0.01984, 0.3151, 0.02002, 0.2144, 0.175, 0.0541, 0.1241, 0.2952, 0.0, 0.3927, 0.03592, 0.394, 0.203, 0.3385, 0.1981, 0.3656, 0.04015, 0.3656, 0.04015, 0.3385, 0.1981, 0.2748, 0.1965, 0.3415, 0.03021, 0.4453, 0.03006, 0.5125, 0.194, 0.4516, 0.2, 0.4211, 0.04189, 0.3415, 0.03021, 0.2748, 0.1965, 0.2144, 0.175, 0.3151, 0.02002, 0.4714, 0.01984, 0.5731, 0.1719, 0.5125, 0.194, 0.4453, 0.03006, 0.5731, 0.1719, 0.5881, 0.2352, 0.5175, 0.242, 0.5125, 0.194, 0.2748, 0.1965, 0.2705, 0.2442, 0.2006, 0.2384, 0.2144, 0.175, 0.5125, 0.194, 0.5175, 0.242, 0.4544, 0.2357, 0.4516, 0.2, 0.3385, 0.1981, 0.3363, 0.2352, 0.2705, 0.2442, 0.2748, 0.1965, 0.394, 0.203, 0.3941, 0.2364, 0.3363, 0.2352, 0.3385, 0.1981, 0.2144, 0.175, 0.2006, 0.2384, 0.0, 0.2551, 0.0541, 0.1241, 0.7329, 0.1197, 0.7895, 0.2494, 0.5881, 0.2352, 0.5731, 0.1719, 0.4516, 0.2, 0.4544, 0.2357, 0.3941, 0.2364, 0.394, 0.203, 0.4544, 0.2357, 0.4543, 0.2685, 0.3941, 0.2651, 0.3941, 0.2364, 0.7895, 0.2494, 0.7644, 0.3698, 0.5847, 0.2963, 0.5881, 0.2352, 0.2006, 0.2384, 0.2049, 0.299, 0.027, 0.3752, 0.0, 0.2551, 0.3941, 0.2364, 0.3941, 0.2651, 0.3371, 0.2694, 0.3363, 0.2352, 0.3363, 0.2352, 0.3371, 0.2694, 0.2745, 0.2841, 0.2705, 0.2442, 0.5175, 0.242, 0.5141, 0.2824, 0.4543, 0.2685, 0.4544, 0.2357, 0.2705, 0.2442, 0.2745, 0.2841, 0.2049, 0.299, 0.2006, 0.2384, 0.5881, 0.2352, 0.5847, 0.2963, 0.5141, 0.2824, 0.5175, 0.242, 0.5847, 0.2963, 0.5553, 0.3642, 0.5019, 0.3315, 0.5141, 0.2824, 0.2745, 0.2841, 0.2875, 0.3327, 0.235, 0.3661, 0.2049, 0.299, 0.5141, 0.2824, 0.5019, 0.3315, 0.4492, 0.3104, 0.4543, 0.2685, 0.3371, 0.2694, 0.3429, 0.3123, 0.2875, 0.3327, 0.2745, 0.2841, 0.3941, 0.2651, 0.3944, 0.3037, 0.3429, 0.3123, 0.3371, 0.2694, 0.2049, 0.299, 0.235, 0.3661, 0.1282, 0.471, 0.027, 0.3752, 0.7644, 0.3698, 0.6649, 0.4669, 0.5553, 0.3642, 0.5847, 0.2963, 0.4543, 0.2685, 0.4492, 0.3104, 0.3944, 0.3037, 0.3941, 0.2651, 0.4492, 0.3104, 0.4335, 0.3643, 0.395, 0.3568, 0.3944, 0.3037, 0.6649, 0.4669, 0.5208, 0.5104, 0.491, 0.4205, 0.5553, 0.3642, 0.235, 0.3661, 0.3003, 0.4216, 0.2728, 0.512, 0.1282, 0.471, 0.3944, 0.3037, 0.395, 0.3568, 0.3591, 0.3663, 0.3429, 0.3123, 0.3429, 0.3123, 0.3591, 0.3663, 0.3235, 0.3873, 0.2875, 0.3327, 0.5019, 0.3315, 0.4669, 0.3867, 0.4335, 0.3643, 0.4492, 0.3104, 0.2875, 0.3327, 0.3235, 0.3873, 0.3003, 0.4216, 0.235, 0.3661, 0.5553, 0.3642, 0.491, 0.4205, 0.4669, 0.3867, 0.5019, 0.3315, 0.491, 0.4205, 0.3964, 0.4646, 0.4669, 0.3867, 0.3235, 0.3873, 0.3964, 0.4646, 0.3003, 0.4216, 0.4669, 0.3867, 0.3964, 0.4646, 0.4335, 0.3643, 0.3591, 0.3663, 0.3964, 0.4646, 0.3235, 0.3873, 0.395, 0.3568, 0.3964, 0.4646, 0.3591, 0.3663, 0.3003, 0.4216, 0.3964, 0.4646, 0.2728, 0.512, 0.5208, 0.5104, 0.3964, 0.4646, 0.491, 0.4205, 0.4335, 0.3643, 0.3964, 0.4646, 0.395, 0.3568, 0.1039, 0.9081, 0.08755, 0.83, 0.06426, 0.8349, 0.08039, 0.9193])
_ca = me_cube.color_attributes.new('Col', 'BYTE_COLOR', 'CORNER')
_ca.data.foreach_set('color', [1.0, 1.0, 1.0, 1.0, 1.0, 1.0, 1.0, 1.0, 1.0, 1.0, 1.0, 1.0, 1.0, 1.0, 1.0, 1.0, 1.0, 1.0, 1.0, 1.0, 1.0, 1.0, 1.0, 1.0, 1.0, 1.0, 1.0, 1.0, 1.0, 1.0, 1.0, 1.0, 1.0, 1.0, 1.0, 1.0, 1.0, 1.0, 1.0, 1.0, 1.0, 1.0, 1.0, 1.0, 1.0, 1.0, 1.0, 1.0, 1.0, 1.0, 1.0, 1.0, 1.0, 1.0, 1.0, 1.0, 1.0, 1.0, 1.0, 1.0, 1.0, 1.0, 1.0, 1.0, 1.0, 1.0, 1.0, 1.0, 1.0, 1.0, 1.0, 1.0, 1.0, 1.0, 1.0, 1.0, 1.0, 1.0, 1.0, 1.0, 1.0, 1.0, 1.0, 1.0, 1.0, 1.0, 1.0, 1.0, 1.0, 1.0, 1.0, 1.0, 1.0, 1.0, 1.0, 1.0, 1.0, 1.0, 1.0, 1.0, 1.0, 1.0, 1.0, 1.0, 1.0, 1.0, 1.0, 1.0, 1.0, 1.0, 1.0, 1.0, 1.0, 1.0, 1.0, 1.0, 1.0, 1.0, 1.0, 1.0, 1.0, 1.0, 1.0, 1.0, 1.0, 1.0, 1.0, 1.0, 1.0, 1.0, 1.0, 1.0, 1.0, 1.0, 1.0, 1.0, 1.0, 1.0, 1.0, 1.0, 1.0, 1.0, 1.0, 1.0, 1.0, 1.0, 1.0, 1.0, 1.0, 1.0, 1.0, 1.0, 1.0, 1.0, 1.0, 1.0, 1.0, 1.0, 1.0, 1.0, 1.0, 1.0, 1.0, 1.0, 1.0, 1.0, 1.0, 1.0, 1.0, 1.0, 1.0, 1.0, 1.0, 1.0, 1.0, 1.0, 1.0, 1.0, 1.0, 1.0, 1.0, 1.0, 1.0, 1.0, 1.0, 1.0, 1.0, 1.0, 1.0, 1.0, 1.0, 1.0, 1.0, 1.0, 1.0, 1.0, 1.0, 1.0, 1.0, 1.0, 1.0, 1.0, 1.0, 1.0, 1.0, 1.0, 1.0, 1.0, 1.0, 1.0, 1.0, 1.0, 1.0, 1.0, 1.0, 1.0, 1.0, 1.0, 1.0, 1.0, 1.0, 1.0, 1.0, 1.0, 1.0, 1.0, 1.0, 1.0, 1.0, 1.0, 1.0, 1.0, 1.0, 1.0, 1.0, 1.0, 1.0, 1.0, 1.0, 1.0, 1.0, 1.0, 1.0, 1.0, 1.0, 1.0, 1.0, 1.0, 1.0, 1.0, 1.0, 1.0, 1.0, 1.0, 1.0, 1.0, 1.0, 1.0, 1.0, 1.0, 1.0, 1.0, 1.0, 1.0, 1.0, 1.0, 1.0, 1.0, 1.0, 1.0, 1.0, 1.0, 1.0, 1.0, 1.0, 1.0, 1.0, 1.0, 1.0, 1.0, 1.0, 1.0, 1.0, 1.0, 1.0, 1.0, 1.0, 1.0, 1.0, 1.0, 1.0, 1.0, 1.0, 1.0, 1.0, 1.0, 1.0, 1.0, 1.0, 1.0, 1.0, 1.0, 1.0, 1.0, 1.0, 1.0, 1.0, 1.0, 1.0, 1.0, 1.0, 1.0, 1.0, 1.0, 1.0, 1.0, 1.0, 1.0, 1.0, 1.0, 1.0, 1.0, 1.0, 1.0, 1.0, 1.0, 1.0, 1.0, 1.0, 1.0, 1.0, 1.0, 1.0, 1.0, 1.0, 1.0, 1.0, 1.0, 1.0, 1.0, 1.0, 1.0, 1.0, 1.0, 1.0, 1.0, 1.0, 1.0, 1.0, 1.0, 1.0, 1.0, 1.0, 1.0, 1.0, 1.0, 1.0, 1.0, 1.0, 1.0, 1.0, 1.0, 1.0, 1.0, 1.0, 1.0, 1.0, 1.0, 1.0, 1.0, 1.0, 1.0, 1.0, 1.0, 1.0, 1.0, 1.0, 1.0, 1.0, 1.0, 1.0, 1.0, 1.0, 1.0, 1.0, 1.0, 1.0, 1.0, 1.0, 1.0, 1.0, 1.0, 1.0, 1.0, 1.0, 1.0, 1.0, 1.0, 1.0, 1.0, 1.0, 1.0, 1.0, 1.0, 1.0, 1.0, 1.0, 1.0, 1.0, 1.0, 1.0, 1.0, 1.0, 1.0, 1.0, 1.0, 1.0, 1.0, 1.0, 1.0, 1.0, 1.0, 1.0, 1.0, 1.0, 1.0, 1.0, 1.0, 1.0, 1.0, 1.0, 1.0, 1.0, 1.0, 1.0, 1.0, 1.0, 1.0, 1.0, 1.0, 1.0, 1.0, 1.0, 1.0, 1.0, 1.0, 1.0, 1.0, 1.0, 1.0, 1.0, 1.0, 1.0, 1.0, 1.0, 1.0, 1.0, 1.0, 1.0, 1.0, 1.0, 1.0, 1.0, 1.0, 1.0, 1.0, 1.0, 1.0, 1.0, 1.0, 1.0, 1.0, 1.0, 1.0, 1.0, 1.0, 1.0, 1.0, 1.0, 1.0, 1.0, 1.0, 1.0, 1.0, 1.0, 1.0, 1.0, 1.0, 1.0, 1.0, 1.0, 1.0, 1.0, 1.0, 1.0, 1.0, 1.0, 1.0, 1.0, 1.0, 1.0, 1.0, 1.0, 1.0, 1.0, 1.0, 1.0, 1.0, 1.0, 1.0, 1.0, 1.0, 1.0, 1.0, 1.0, 1.0, 1.0, 1.0, 1.0, 1.0, 1.0, 1.0, 1.0, 1.0, 1.0, 1.0, 1.0, 1.0, 1.0, 1.0, 1.0, 1.0, 1.0, 1.0, 1.0, 1.0, 1.0, 1.0, 1.0, 1.0, 1.0, 1.0, 1.0, 1.0, 1.0, 1.0, 1.0, 1.0, 1.0, 1.0, 1.0, 1.0, 1.0, 1.0, 1.0, 1.0, 1.0, 1.0, 1.0, 1.0, 1.0, 1.0, 1.0, 1.0, 1.0, 1.0, 1.0, 1.0, 1.0, 1.0, 1.0, 1.0, 1.0, 1.0, 1.0, 1.0, 1.0, 1.0, 1.0, 1.0, 1.0, 1.0, 1.0, 1.0, 1.0, 1.0, 1.0, 1.0, 1.0, 1.0, 1.0, 1.0, 1.0, 1.0, 1.0, 1.0, 1.0, 1.0, 1.0, 1.0, 1.0, 1.0, 1.0, 1.0, 1.0, 1.0, 1.0, 1.0, 1.0, 1.0, 1.0, 1.0, 1.0, 1.0, 1.0, 1.0, 1.0, 1.0, 1.0, 1.0, 1.0, 1.0, 1.0, 1.0, 1.0, 1.0, 1.0, 1.0, 1.0, 1.0, 1.0, 1.0, 1.0, 1.0, 1.0, 1.0, 1.0, 1.0, 1.0, 1.0, 1.0, 1.0, 1.0, 1.0, 1.0, 1.0, 1.0, 1.0, 1.0, 1.0, 1.0, 1.0, 1.0, 1.0, 1.0, 1.0, 1.0, 1.0, 1.0, 1.0, 1.0, 1.0, 1.0, 1.0, 1.0, 1.0, 1.0, 1.0, 1.0, 1.0, 1.0, 1.0, 1.0, 1.0, 1.0, 1.0, 1.0, 1.0, 1.0, 1.0, 1.0, 1.0, 1.0, 1.0, 1.0, 1.0, 1.0, 1.0, 1.0, 1.0, 1.0, 1.0, 1.0, 1.0, 1.0, 1.0, 1.0, 1.0, 1.0, 1.0, 1.0, 1.0, 1.0, 1.0, 1.0, 1.0, 1.0, 1.0, 1.0, 1.0, 1.0, 1.0, 1.0, 1.0, 1.0, 1.0, 1.0, 1.0, 1.0, 1.0, 1.0, 1.0, 1.0, 1.0, 1.0, 1.0, 1.0, 1.0, 1.0, 1.0, 1.0, 1.0, 1.0, 1.0, 1.0, 1.0, 1.0, 1.0, 1.0, 1.0, 1.0, 1.0, 1.0, 1.0, 1.0, 1.0, 1.0, 1.0, 1.0, 1.0, 1.0, 1.0, 1.0, 1.0, 1.0, 1.0, 1.0, 1.0, 1.0, 1.0, 1.0, 1.0, 1.0, 1.0, 1.0, 1.0, 1.0, 1.0, 1.0, 1.0, 1.0, 1.0, 1.0, 1.0, 1.0, 1.0, 1.0, 1.0, 1.0, 1.0, 1.0, 1.0, 1.0, 1.0, 1.0, 1.0, 1.0, 1.0, 1.0, 1.0, 1.0, 1.0, 1.0, 1.0, 1.0, 1.0, 1.0, 1.0, 1.0, 1.0, 1.0, 1.0, 1.0, 1.0, 1.0, 1.0, 1.0, 1.0, 1.0, 1.0, 1.0, 1.0, 1.0, 1.0, 1.0, 1.0, 1.0, 1.0, 1.0, 1.0, 1.0, 1.0, 1.0, 1.0, 1.0, 1.0, 1.0, 1.0, 1.0, 1.0, 1.0, 1.0, 1.0, 1.0, 1.0, 1.0, 1.0, 1.0, 1.0, 1.0, 1.0, 1.0, 1.0, 1.0, 1.0, 1.0, 1.0, 1.0, 1.0, 1.0, 1.0, 1.0, 1.0, 1.0, 1.0, 1.0, 1.0, 1.0, 1.0, 1.0, 1.0, 1.0, 1.0, 1.0, 1.0, 1.0, 1.0, 1.0, 1.0, 1.0, 1.0, 1.0, 1.0, 1.0, 1.0, 1.0, 1.0, 1.0, 1.0, 1.0, 1.0, 1.0, 1.0, 1.0, 1.0, 1.0, 1.0, 1.0, 1.0, 1.0, 1.0, 1.0, 1.0, 1.0, 1.0, 1.0, 1.0, 1.0, 1.0, 1.0, 1.0, 1.0, 1.0, 1.0, 1.0, 1.0, 1.0, 1.0, 1.0, 1.0, 1.0, 1.0, 1.0, 1.0, 1.0, 1.0, 1.0, 1.0, 1.0, 1.0, 1.0, 1.0, 1.0, 1.0, 1.0, 1.0, 1.0, 1.0, 1.0, 1.0, 1.0, 1.0, 1.0, 1.0, 1.0, 1.0, 1.0, 1.0, 1.0, 1.0, 1.0, 1.0, 1.0, 1.0, 1.0, 1.0, 1.0, 1.0, 1.0, 1.0, 1.0, 1.0, 1.0, 1.0, 1.0, 1.0, 1.0, 1.0, 1.0, 1.0, 1.0, 1.0, 1.0, 1.0, 1.0, 1.0, 1.0, 1.0, 1.0, 1.0, 1.0, 1.0, 1.0, 1.0, 1.0, 1.0, 1.0, 1.0, 1.0, 1.0, 1.0, 1.0, 1.0, 1.0, 1.0, 1.0, 1.0, 1.0, 1.0, 1.0, 1.0, 1.0, 1.0, 1.0, 1.0, 1.0, 1.0, 1.0, 1.0, 1.0, 1.0, 1.0, 1.0, 1.0, 1.0, 1.0, 1.0, 1.0, 1.0, 1.0, 1.0, 1.0, 1.0, 1.0, 1.0, 1.0, 1.0, 1.0, 1.0, 1.0, 1.0, 1.0, 1.0, 1.0, 1.0, 1.0, 1.0, 1.0, 1.0, 1.0, 1.0, 1.0, 1.0, 1.0, 1.0, 1.0, 1.0, 1.0, 1.0, 1.0, 1.0, 1.0, 1.0, 1.0, 1.0, 1.0, 1.0, 1.0, 1.0, 1.0, 1.0, 1.0, 1.0, 1.0, 1.0, 1.0, 1.0, 1.0, 1.0, 1.0, 1.0, 1.0, 1.0, 1.0, 1.0, 1.0, 1.0, 1.0, 1.0, 1.0, 1.0, 1.0, 1.0, 1.0, 1.0, 1.0, 1.0, 1.0, 1.0, 1.0, 1.0, 1.0, 1.0, 1.0, 1.0, 1.0, 1.0, 1.0, 1.0, 1.0, 1.0, 1.0, 1.0, 1.0, 1.0, 1.0, 1.0, 1.0, 1.0, 1.0, 1.0, 1.0, 1.0, 1.0, 1.0, 1.0, 1.0, 1.0, 1.0, 1.0, 1.0, 1.0, 1.0, 1.0, 1.0, 1.0, 1.0, 1.0, 1.0, 1.0, 1.0, 1.0, 1.0, 1.0, 1.0, 1.0, 1.0, 1.0, 1.0, 1.0, 1.0, 1.0, 1.0, 1.0, 1.0, 1.0, 1.0, 1.0, 1.0, 1.0, 1.0, 1.0, 1.0, 1.0, 1.0, 1.0, 1.0, 1.0, 1.0, 1.0, 1.0, 1.0, 1.0, 1.0, 1.0, 1.0, 1.0, 1.0, 1.0, 1.0, 1.0, 1.0, 1.0, 1.0, 1.0, 1.0, 1.0, 1.0, 1.0, 1.0, 1.0, 1.0, 1.0, 1.0, 1.0, 1.0, 1.0, 1.0, 1.0, 1.0, 1.0, 1.0, 1.0, 1.0, 1.0, 1.0, 1.0, 1.0, 1.0, 1.0, 1.0, 1.0, 1.0, 1.0, 1.0, 1.0, 1.0, 1.0, 1.0, 1.0, 1.0, 1.0, 1.0, 1.0, 1.0, 1.0, 1.0, 1.0, 1.0, 1.0, 1.0, 1.0, 1.0, 1.0, 1.0, 1.0, 1.0, 1.0, 1.0, 1.0, 1.0, 1.0, 1.0, 1.0, 1.0, 1.0, 1.0, 1.0, 1.0, 1.0, 1.0, 1.0, 1.0, 1.0, 1.0, 1.0, 1.0, 1.0, 1.0, 1.0, 1.0, 1.0, 1.0, 1.0, 1.0, 1.0, 1.0, 1.0, 1.0, 1.0, 1.0, 1.0, 1.0, 1.0, 1.0, 1.0, 1.0, 1.0, 1.0, 1.0, 1.0, 1.0, 1.0, 1.0, 1.0, 1.0, 1.0, 1.0, 1.0, 1.0, 1.0, 1.0, 1.0, 1.0, 1.0, 1.0, 1.0, 1.0, 1.0, 1.0, 1.0, 1.0, 1.0, 1.0, 1.0, 1.0, 1.0, 1.0, 1.0, 1.0, 1.0, 1.0, 1.0, 1.0, 1.0, 1.0, 1.0, 1.0, 1.0, 1.0, 1.0, 1.0, 1.0, 1.0, 1.0, 1.0, 1.0, 1.0, 1.0, 1.0, 1.0, 1.0, 1.0, 1.0, 1.0, 1.0, 1.0, 1.0, 1.0, 1.0, 1.0, 1.0, 1.0, 1.0, 1.0, 1.0, 1.0, 1.0, 1.0, 1.0, 1.0, 1.0, 1.0, 1.0, 1.0, 1.0, 1.0, 1.0, 1.0, 1.0, 1.0, 1.0, 1.0, 1.0, 1.0, 1.0, 1.0, 1.0, 1.0, 1.0, 1.0, 1.0, 1.0, 1.0, 1.0, 1.0, 1.0, 1.0, 1.0, 1.0, 1.0, 1.0, 1.0, 1.0, 1.0, 1.0, 1.0, 1.0, 1.0, 1.0, 1.0, 1.0, 1.0, 1.0, 1.0, 1.0, 1.0, 1.0, 1.0, 1.0, 1.0, 1.0, 1.0, 1.0, 1.0, 1.0, 1.0, 1.0, 1.0, 1.0, 1.0, 1.0, 1.0, 1.0, 1.0, 1.0, 1.0, 1.0, 1.0, 1.0, 1.0, 1.0, 1.0, 1.0, 1.0, 1.0, 1.0, 1.0, 1.0, 1.0, 1.0, 1.0, 1.0, 1.0, 1.0, 1.0, 1.0, 1.0, 1.0, 1.0, 1.0, 1.0, 1.0, 1.0, 1.0, 1.0, 1.0, 1.0, 1.0, 1.0, 1.0, 1.0, 1.0, 1.0, 1.0, 1.0, 1.0, 1.0, 1.0, 1.0, 1.0, 1.0, 1.0, 1.0, 1.0, 1.0, 1.0, 1.0, 1.0, 1.0, 1.0, 1.0, 1.0, 1.0, 1.0, 1.0, 1.0, 1.0, 1.0, 1.0, 1.0, 1.0, 1.0, 1.0, 1.0, 1.0, 1.0, 1.0, 1.0, 1.0, 1.0, 1.0, 1.0, 1.0, 1.0, 1.0, 1.0, 1.0, 1.0, 1.0, 1.0, 1.0, 1.0, 1.0, 1.0, 1.0, 1.0, 1.0, 1.0, 1.0, 1.0, 1.0, 1.0, 1.0, 1.0, 1.0, 1.0, 1.0, 1.0, 1.0, 1.0, 1.0, 1.0, 1.0, 1.0, 1.0, 1.0, 1.0, 1.0, 1.0, 1.0, 1.0, 1.0, 1.0, 1.0, 1.0, 1.0, 1.0, 1.0, 1.0, 1.0, 1.0, 1.0, 1.0, 1.0, 1.0, 1.0, 1.0, 1.0, 1.0, 1.0, 1.0, 1.0, 1.0, 1.0, 1.0, 1.0, 1.0, 1.0, 1.0, 1.0, 1.0, 1.0, 1.0, 1.0, 1.0, 1.0, 1.0, 1.0, 1.0, 1.0, 1.0, 1.0, 1.0, 1.0, 1.0, 1.0, 1.0, 1.0, 1.0, 1.0, 1.0, 1.0, 1.0, 1.0, 1.0, 1.0, 1.0, 1.0, 1.0, 1.0, 1.0, 1.0, 1.0, 1.0, 1.0, 1.0, 1.0, 1.0, 1.0, 1.0, 1.0, 1.0, 1.0, 1.0, 1.0, 1.0, 1.0, 1.0, 1.0, 1.0, 1.0, 1.0, 1.0, 1.0, 1.0, 1.0, 1.0, 1.0, 1.0, 1.0, 1.0, 1.0, 1.0, 1.0, 1.0, 1.0, 1.0, 1.0, 1.0, 1.0, 1.0, 1.0, 1.0, 1.0, 1.0, 1.0, 1.0, 1.0, 1.0, 1.0, 1.0, 1.0, 1.0, 1.0, 1.0, 1.0, 1.0, 1.0, 1.0, 1.0, 1.0, 1.0, 1.0, 1.0, 1.0, 1.0, 1.0, 1.0, 1.0, 1.0, 1.0, 1.0, 1.0, 1.0, 1.0, 1.0, 1.0, 1.0, 1.0, 1.0, 1.0, 1.0, 1.0, 1.0, 1.0, 1.0, 1.0, 1.0, 1.0, 1.0, 1.0, 1.0, 1.0, 1.0, 1.0, 1.0, 1.0, 1.0, 1.0, 1.0, 1.0, 1.0, 1.0, 1.0, 1.0, 1.0, 1.0, 1.0, 1.0, 1.0, 1.0, 1.0, 1.0, 1.0, 1.0, 1.0, 1.0, 1.0, 1.0, 1.0, 1.0, 1.0, 1.0, 1.0, 1.0, 1.0, 1.0, 1.0, 1.0, 1.0, 1.0, 1.0, 1.0, 1.0, 1.0, 1.0, 1.0, 1.0, 1.0, 1.0, 1.0, 1.0, 1.0, 1.0, 1.0, 1.0, 1.0, 1.0, 1.0, 1.0, 1.0, 1.0, 1.0, 1.0, 1.0, 1.0, 1.0, 1.0, 1.0, 1.0, 1.0, 1.0, 1.0, 1.0, 1.0, 1.0, 1.0, 1.0, 1.0, 1.0, 1.0, 1.0, 1.0, 1.0, 1.0, 1.0, 1.0, 1.0, 1.0, 1.0, 1.0, 1.0, 1.0, 1.0, 1.0, 1.0, 1.0, 1.0, 1.0, 1.0, 1.0, 1.0, 1.0, 1.0, 1.0, 1.0, 1.0, 1.0, 1.0, 1.0, 1.0, 1.0, 1.0, 1.0, 1.0, 1.0, 1.0, 1.0, 1.0, 1.0, 1.0, 1.0, 1.0, 1.0, 1.0, 1.0, 1.0, 1.0, 1.0, 1.0, 1.0, 1.0, 1.0, 1.0, 1.0, 1.0, 1.0, 1.0, 1.0, 1.0, 1.0, 1.0, 1.0, 1.0, 1.0, 1.0, 1.0, 1.0, 1.0, 1.0, 1.0, 1.0, 1.0, 1.0, 1.0, 1.0, 1.0, 1.0, 1.0, 1.0, 1.0, 1.0, 1.0, 1.0, 1.0, 1.0, 1.0, 1.0, 1.0, 1.0, 1.0, 1.0, 1.0, 1.0, 1.0, 1.0, 1.0, 1.0, 1.0, 1.0, 1.0, 1.0, 1.0, 1.0, 1.0, 1.0, 1.0, 1.0, 1.0, 1.0, 1.0, 1.0, 1.0, 1.0, 1.0, 1.0, 1.0, 1.0, 1.0, 1.0, 1.0, 1.0, 1.0, 1.0, 1.0, 1.0, 1.0, 1.0, 1.0, 1.0, 1.0, 1.0, 1.0, 1.0, 1.0, 1.0, 1.0, 1.0, 1.0, 1.0, 1.0, 1.0, 1.0, 1.0, 1.0, 1.0, 1.0, 1.0, 1.0, 1.0, 1.0, 1.0, 1.0, 1.0, 1.0, 1.0, 1.0, 1.0, 1.0, 1.0, 1.0, 1.0, 1.0, 1.0, 1.0, 1.0, 1.0, 1.0, 1.0, 1.0, 1.0, 1.0, 1.0, 1.0, 1.0, 1.0, 1.0, 1.0, 1.0, 1.0, 1.0, 1.0, 1.0, 1.0, 1.0, 1.0, 1.0, 1.0, 1.0, 1.0, 1.0, 1.0, 1.0, 1.0, 1.0, 1.0, 1.0, 1.0, 1.0, 1.0, 1.0, 1.0, 1.0, 1.0, 1.0, 1.0, 1.0, 1.0, 1.0, 1.0, 1.0, 1.0, 1.0, 1.0, 1.0, 1.0, 1.0, 1.0, 1.0, 1.0, 1.0, 1.0, 1.0, 1.0, 1.0, 1.0, 1.0, 1.0, 1.0, 1.0, 1.0, 1.0, 1.0, 1.0, 1.0, 1.0, 1.0, 1.0, 1.0, 1.0, 1.0, 1.0, 1.0, 1.0, 1.0, 1.0, 1.0, 1.0, 1.0, 1.0, 1.0, 1.0, 1.0, 1.0, 1.0, 1.0, 1.0, 1.0, 1.0, 1.0, 1.0, 1.0, 1.0, 1.0, 1.0, 1.0, 1.0, 1.0, 1.0, 1.0, 1.0, 1.0, 1.0, 1.0, 1.0, 1.0, 1.0, 1.0, 1.0, 1.0, 1.0, 1.0, 1.0, 1.0, 1.0, 1.0, 1.0, 1.0, 1.0, 1.0, 1.0, 1.0, 1.0, 1.0, 1.0, 1.0, 1.0, 1.0, 1.0, 1.0, 1.0, 1.0, 1.0, 1.0, 1.0, 1.0, 1.0, 1.0, 1.0, 1.0, 1.0, 1.0, 1.0, 1.0, 1.0, 1.0, 1.0, 1.0, 1.0, 1.0, 1.0, 1.0, 1.0, 1.0, 1.0, 1.0, 1.0, 1.0, 1.0, 1.0, 1.0, 1.0, 1.0, 1.0, 1.0, 1.0, 1.0, 1.0, 1.0, 1.0, 1.0, 1.0, 1.0, 1.0, 1.0, 1.0, 1.0, 1.0, 1.0, 1.0, 1.0, 1.0, 1.0, 1.0, 1.0, 1.0, 1.0, 1.0, 1.0, 1.0, 1.0, 1.0, 1.0, 1.0, 1.0, 1.0, 1.0, 1.0, 1.0, 1.0, 1.0, 1.0, 1.0, 1.0, 1.0, 1.0, 1.0, 1.0, 1.0, 1.0, 1.0, 1.0, 1.0, 1.0, 1.0, 1.0, 1.0, 1.0, 1.0, 1.0, 1.0, 1.0, 1.0, 1.0, 1.0, 1.0, 1.0, 1.0, 1.0, 1.0, 1.0, 1.0, 1.0, 1.0, 1.0, 1.0, 1.0, 1.0, 1.0, 1.0, 1.0, 1.0, 1.0, 1.0, 1.0, 1.0, 1.0, 1.0, 1.0, 1.0, 1.0, 1.0, 1.0, 1.0, 1.0, 1.0, 1.0, 1.0, 1.0, 1.0, 1.0, 1.0, 1.0, 1.0, 1.0, 1.0, 1.0, 1.0, 1.0, 1.0, 1.0, 1.0, 1.0, 1.0, 1.0, 1.0, 1.0, 1.0, 1.0, 1.0, 1.0, 1.0, 1.0, 1.0, 1.0, 1.0, 1.0, 1.0, 1.0, 1.0, 1.0, 1.0, 1.0, 1.0, 1.0, 1.0, 1.0, 1.0, 1.0, 1.0, 1.0, 1.0, 1.0, 1.0, 1.0, 1.0, 1.0, 1.0, 1.0, 1.0, 1.0, 1.0, 1.0, 1.0, 1.0, 1.0, 1.0, 1.0, 1.0, 1.0, 1.0, 1.0, 1.0, 1.0, 1.0, 1.0, 1.0, 1.0, 1.0, 1.0, 1.0, 1.0, 1.0, 1.0, 1.0, 1.0, 1.0, 1.0, 1.0, 1.0, 1.0, 1.0, 1.0, 1.0, 1.0, 1.0, 1.0, 1.0, 1.0, 1.0, 1.0, 1.0, 1.0, 1.0, 1.0, 1.0, 1.0, 1.0, 1.0, 1.0, 1.0, 1.0, 1.0, 1.0, 1.0, 1.0, 1.0, 1.0, 1.0, 1.0, 1.0, 1.0, 1.0, 1.0, 1.0, 1.0, 1.0, 1.0, 1.0, 1.0, 1.0, 1.0, 1.0, 1.0, 1.0, 1.0, 1.0, 1.0, 1.0, 1.0, 1.0, 1.0, 1.0, 1.0, 1.0, 1.0, 1.0, 1.0, 1.0, 1.0, 1.0, 1.0, 1.0, 1.0, 1.0, 1.0, 1.0, 1.0, 1.0, 1.0, 1.0, 1.0, 1.0, 1.0, 1.0, 1.0, 1.0, 1.0, 1.0, 1.0, 1.0, 1.0, 1.0, 1.0, 1.0, 1.0, 1.0, 1.0, 1.0, 1.0, 1.0, 1.0, 1.0, 1.0, 1.0, 1.0, 1.0, 1.0, 1.0, 1.0, 1.0, 1.0, 1.0, 1.0, 1.0, 1.0, 1.0, 1.0, 1.0, 1.0, 1.0, 1.0, 1.0, 1.0, 1.0, 1.0, 1.0, 1.0, 1.0, 1.0, 1.0, 1.0, 1.0, 1.0, 1.0, 1.0, 1.0, 1.0, 1.0, 1.0, 1.0, 1.0, 1.0, 1.0, 1.0, 1.0, 1.0, 1.0, 1.0, 1.0, 1.0, 1.0, 1.0, 1.0, 1.0, 1.0, 1.0, 1.0, 1.0, 1.0, 1.0, 1.0, 1.0, 1.0, 1.0, 1.0, 1.0, 1.0, 1.0, 1.0, 1.0, 1.0, 1.0, 1.0, 1.0, 1.0, 1.0, 1.0, 1.0, 1.0, 1.0, 1.0, 1.0, 1.0, 1.0, 1.0, 1.0, 1.0, 1.0, 1.0, 1.0, 1.0, 1.0, 1.0, 1.0, 1.0, 1.0, 1.0, 1.0, 1.0, 1.0, 1.0, 1.0, 1.0, 1.0, 1.0, 1.0, 1.0, 1.0, 1.0, 1.0, 1.0, 1.0, 1.0, 1.0, 1.0, 1.0, 1.0, 1.0, 1.0, 1.0, 1.0, 1.0, 1.0, 1.0, 1.0, 1.0, 1.0, 1.0, 1.0, 1.0, 1.0, 1.0, 1.0, 1.0, 1.0, 1.0, 1.0, 1.0, 1.0, 1.0, 1.0, 1.0, 1.0, 1.0, 1.0, 1.0, 1.0, 1.0, 1.0, 1.0, 1.0, 1.0, 1.0, 1.0, 1.0, 1.0, 1.0, 1.0, 1.0, 1.0, 1.0, 1.0, 1.0, 1.0, 1.0, 1.0, 1.0, 1.0, 1.0, 1.0, 1.0, 1.0, 1.0, 1.0, 1.0, 1.0, 1.0, 1.0, 1.0, 1.0, 1.0, 1.0, 1.0, 1.0, 1.0, 1.0, 1.0, 1.0, 1.0, 1.0, 1.0, 1.0, 1.0, 1.0, 1.0, 1.0, 1.0, 1.0, 1.0, 1.0, 1.0, 1.0, 1.0, 1.0, 1.0, 1.0, 1.0, 1.0, 1.0, 1.0, 1.0, 1.0, 1.0, 1.0, 1.0, 1.0, 1.0, 1.0, 1.0, 1.0, 1.0, 1.0, 1.0, 1.0, 1.0, 1.0, 1.0, 1.0, 1.0, 1.0, 1.0, 1.0, 1.0, 1.0, 1.0, 1.0, 1.0, 1.0, 1.0, 1.0, 1.0, 1.0, 1.0, 1.0, 1.0, 1.0, 1.0, 1.0, 1.0, 1.0, 1.0, 1.0, 1.0, 1.0, 1.0, 1.0, 1.0, 1.0, 1.0, 1.0, 1.0, 1.0, 1.0, 1.0, 1.0, 1.0, 1.0, 1.0, 1.0, 1.0, 1.0, 1.0, 1.0, 1.0, 1.0, 1.0, 1.0, 1.0, 1.0, 1.0, 1.0, 1.0, 1.0, 1.0, 1.0, 1.0, 1.0, 1.0, 1.0, 1.0, 1.0, 1.0, 1.0, 1.0, 1.0, 1.0, 1.0, 1.0, 1.0, 1.0, 1.0, 1.0, 1.0, 1.0, 1.0, 1.0, 1.0, 1.0, 1.0, 1.0, 1.0, 1.0, 1.0, 1.0, 1.0, 1.0, 1.0, 1.0, 1.0, 1.0, 1.0, 1.0, 1.0, 1.0, 1.0, 1.0, 1.0, 1.0, 1.0, 1.0, 1.0, 1.0, 1.0, 1.0, 1.0, 1.0, 1.0, 1.0, 1.0, 1.0, 1.0, 1.0, 1.0, 1.0, 1.0, 1.0, 1.0, 1.0, 1.0, 1.0, 1.0, 1.0, 1.0, 1.0, 1.0, 1.0, 1.0, 1.0, 1.0, 1.0, 1.0, 1.0, 1.0, 1.0, 1.0, 1.0, 1.0, 1.0, 1.0, 1.0, 1.0, 1.0, 1.0, 1.0, 1.0, 1.0, 1.0, 1.0, 1.0, 1.0, 1.0, 1.0, 1.0, 1.0, 1.0, 1.0, 1.0, 1.0, 1.0, 1.0, 1.0, 1.0, 1.0, 1.0, 1.0, 1.0, 1.0, 1.0, 1.0, 1.0, 1.0, 1.0, 1.0, 1.0, 1.0, 1.0, 1.0, 1.0, 1.0, 1.0, 1.0, 1.0, 1.0, 1.0, 1.0, 1.0, 1.0, 1.0, 1.0, 1.0, 1.0, 1.0, 1.0, 1.0, 1.0, 1.0, 1.0, 1.0, 1.0, 1.0, 1.0, 1.0, 1.0, 1.0, 1.0, 1.0, 1.0, 1.0, 1.0, 1.0, 1.0, 1.0, 1.0, 1.0, 1.0, 1.0, 1.0, 1.0, 1.0, 1.0, 1.0, 1.0, 1.0, 1.0, 1.0, 1.0, 1.0, 1.0, 1.0, 1.0, 1.0, 1.0, 1.0, 1.0, 1.0, 1.0, 1.0, 1.0, 1.0, 1.0, 1.0, 1.0, 1.0, 1.0, 1.0, 1.0, 1.0, 1.0, 1.0, 1.0, 1.0, 1.0, 1.0, 1.0, 1.0, 1.0, 1.0, 1.0, 1.0, 1.0, 1.0, 1.0, 1.0, 1.0, 1.0, 1.0, 1.0, 1.0, 1.0, 1.0, 1.0, 1.0, 1.0, 1.0, 1.0, 1.0, 1.0, 1.0, 1.0, 1.0, 1.0, 1.0, 1.0, 1.0, 1.0, 1.0, 1.0, 1.0, 1.0, 1.0, 1.0, 1.0, 1.0, 1.0, 1.0, 1.0, 1.0, 1.0, 1.0, 1.0, 1.0, 1.0, 1.0, 1.0, 1.0, 1.0, 1.0, 1.0, 1.0, 1.0, 1.0, 1.0, 1.0, 1.0, 1.0, 1.0, 1.0, 1.0, 1.0, 1.0, 1.0, 1.0, 1.0, 1.0, 1.0, 1.0, 1.0, 1.0, 1.0, 1.0, 1.0, 1.0, 1.0, 1.0, 1.0, 1.0, 1.0, 1.0, 1.0, 1.0, 1.0, 1.0, 1.0, 1.0, 1.0, 1.0, 1.0, 1.0, 1.0, 1.0, 1.0, 1.0, 1.0, 1.0, 1.0, 1.0, 1.0, 1.0, 1.0, 1.0, 1.0, 1.0, 1.0, 1.0, 1.0, 1.0, 1.0, 1.0, 1.0, 1.0, 1.0, 1.0, 1.0, 1.0, 1.0, 1.0, 1.0, 1.0, 1.0, 1.0, 1.0, 1.0, 1.0, 1.0, 1.0, 1.0, 1.0, 1.0, 1.0, 1.0, 1.0, 1.0, 1.0, 1.0, 1.0, 1.0, 1.0, 1.0, 1.0, 1.0, 1.0, 1.0, 1.0, 1.0, 1.0, 1.0, 1.0, 1.0, 1.0, 1.0, 1.0, 1.0, 1.0, 1.0, 1.0, 1.0, 1.0, 1.0, 1.0, 1.0, 1.0, 1.0, 1.0, 1.0, 1.0, 1.0, 1.0, 1.0, 1.0, 1.0, 1.0, 1.0, 1.0, 1.0, 1.0, 1.0, 1.0, 1.0, 1.0, 1.0, 1.0, 1.0, 1.0, 1.0, 1.0, 1.0, 1.0, 1.0, 1.0, 1.0, 1.0, 1.0, 1.0, 1.0, 1.0, 1.0, 1.0, 1.0, 1.0, 1.0, 1.0, 1.0, 1.0, 1.0, 1.0, 1.0, 1.0, 1.0, 1.0, 1.0, 1.0, 1.0, 1.0, 1.0, 1.0, 1.0, 1.0, 1.0, 1.0, 1.0, 1.0, 1.0, 1.0, 1.0, 1.0, 1.0, 1.0, 1.0, 1.0, 1.0, 1.0, 1.0, 1.0, 1.0, 1.0, 1.0, 1.0, 1.0, 1.0, 1.0, 1.0, 1.0, 1.0, 1.0, 1.0, 1.0, 1.0, 1.0, 1.0, 1.0, 1.0, 1.0, 1.0, 1.0, 1.0, 1.0, 1.0, 1.0, 1.0, 1.0, 1.0, 1.0, 1.0, 1.0, 1.0, 1.0, 1.0, 1.0, 1.0, 1.0, 1.0, 1.0, 1.0, 1.0, 1.0, 1.0, 1.0, 1.0, 1.0, 1.0, 1.0, 1.0, 1.0, 1.0, 1.0, 1.0, 1.0, 1.0, 1.0, 1.0, 1.0, 1.0, 1.0, 1.0, 1.0, 1.0, 1.0, 1.0, 1.0, 1.0, 1.0, 1.0, 1.0, 1.0, 1.0, 1.0, 1.0, 1.0, 1.0, 1.0, 1.0, 1.0, 1.0, 1.0, 1.0, 1.0, 1.0, 1.0, 1.0, 1.0, 1.0, 1.0, 1.0, 1.0, 1.0, 1.0, 1.0, 1.0, 1.0, 1.0, 1.0, 1.0, 1.0, 1.0, 1.0, 1.0, 1.0, 1.0, 1.0, 1.0, 1.0, 1.0, 1.0, 1.0, 1.0, 1.0, 1.0, 1.0, 1.0, 1.0, 1.0, 1.0, 1.0, 1.0, 1.0, 1.0, 1.0, 1.0, 1.0, 1.0, 1.0, 1.0, 1.0, 1.0, 1.0, 1.0, 1.0, 1.0, 1.0, 1.0, 1.0, 1.0, 1.0, 1.0, 1.0, 1.0, 1.0, 1.0, 1.0, 1.0, 1.0, 1.0, 1.0, 1.0, 1.0, 1.0, 1.0, 1.0, 1.0, 1.0, 1.0, 1.0, 1.0, 1.0, 1.0, 1.0, 1.0, 1.0, 1.0, 1.0, 1.0, 1.0, 1.0, 1.0, 1.0, 1.0, 1.0, 1.0, 1.0, 1.0, 1.0, 1.0, 1.0, 1.0, 1.0, 1.0, 1.0, 1.0, 1.0, 1.0, 1.0, 1.0, 1.0, 1.0, 1.0, 1.0, 1.0, 1.0, 1.0, 1.0, 1.0, 1.0, 1.0, 1.0, 1.0, 1.0, 1.0, 1.0, 1.0, 1.0, 1.0, 1.0, 1.0, 1.0, 1.0, 1.0, 1.0, 1.0, 1.0, 1.0, 1.0, 1.0, 1.0, 1.0, 1.0, 1.0, 1.0, 1.0, 1.0, 1.0, 1.0, 1.0, 1.0, 1.0, 1.0, 1.0, 1.0, 1.0, 1.0, 1.0, 1.0, 1.0, 1.0, 1.0, 1.0, 1.0, 1.0, 1.0, 1.0, 1.0, 1.0, 1.0, 1.0, 1.0, 1.0, 1.0, 1.0, 1.0, 1.0, 1.0, 1.0, 1.0, 1.0, 1.0, 1.0, 1.0, 1.0, 1.0, 1.0, 1.0, 1.0, 1.0, 1.0, 1.0, 1.0, 1.0, 1.0, 1.0, 1.0, 1.0, 1.0, 1.0, 1.0, 1.0, 1.0, 1.0, 1.0, 1.0, 1.0, 1.0, 1.0, 1.0, 1.0, 1.0, 1.0, 1.0, 1.0, 1.0, 1.0, 1.0, 1.0, 1.0, 1.0, 1.0, 1.0, 1.0, 1.0, 1.0, 1.0, 1.0, 1.0, 1.0, 1.0, 1.0, 1.0, 1.0, 1.0, 1.0, 1.0, 1.0, 1.0, 1.0, 1.0, 1.0, 1.0, 1.0, 1.0, 1.0, 1.0, 1.0, 1.0, 1.0, 1.0, 1.0, 1.0, 1.0, 1.0, 1.0, 1.0, 1.0, 1.0, 1.0, 1.0, 1.0, 1.0, 1.0, 1.0, 1.0, 1.0, 1.0, 1.0, 1.0, 1.0, 1.0, 1.0, 1.0, 1.0, 1.0, 1.0, 1.0, 1.0, 1.0, 1.0, 1.0, 1.0, 1.0, 1.0, 1.0, 1.0, 1.0, 1.0, 1.0, 1.0, 1.0, 1.0, 1.0, 1.0, 1.0, 1.0, 1.0, 1.0, 1.0, 1.0, 1.0, 1.0, 1.0, 1.0, 1.0, 1.0, 1.0, 1.0, 1.0, 1.0, 1.0, 1.0, 1.0, 1.0, 1.0, 1.0, 1.0, 1.0, 1.0, 1.0, 1.0, 1.0, 1.0, 1.0, 1.0, 1.0, 1.0, 1.0, 1.0, 1.0, 1.0, 1.0, 1.0, 1.0, 1.0, 1.0, 1.0, 1.0, 1.0, 1.0, 1.0, 1.0, 1.0, 1.0, 1.0, 1.0, 1.0, 1.0, 1.0, 1.0, 1.0, 1.0, 1.0, 1.0, 1.0, 1.0, 1.0, 1.0, 1.0, 1.0, 1.0, 1.0, 1.0, 1.0, 1.0, 1.0, 1.0, 1.0, 1.0, 1.0, 1.0, 1.0, 1.0, 1.0, 1.0, 1.0, 1.0, 1.0, 1.0, 1.0, 1.0, 1.0, 1.0, 1.0, 1.0, 1.0, 1.0, 1.0, 1.0, 1.0, 1.0, 1.0, 1.0, 1.0, 1.0, 1.0, 1.0, 1.0, 1.0, 1.0, 1.0, 1.0, 1.0, 1.0, 1.0, 1.0, 1.0, 1.0, 1.0, 1.0, 1.0, 1.0, 1.0, 1.0, 1.0, 1.0, 1.0, 1.0, 1.0, 1.0, 1.0, 1.0, 1.0, 1.0, 1.0, 1.0, 1.0, 1.0, 1.0, 1.0, 1.0, 1.0, 1.0, 1.0, 1.0, 1.0, 1.0, 1.0, 1.0, 1.0, 1.0, 1.0, 1.0, 1.0, 1.0, 1.0, 1.0, 1.0, 1.0, 1.0, 1.0, 1.0, 1.0, 1.0, 1.0, 1.0, 1.0, 1.0, 1.0, 1.0, 1.0, 1.0, 1.0, 1.0, 1.0, 1.0, 1.0, 1.0, 1.0, 1.0, 1.0, 1.0, 1.0, 1.0, 1.0, 1.0, 1.0, 1.0, 1.0, 1.0, 1.0, 1.0, 1.0, 1.0, 1.0, 1.0, 1.0, 1.0, 1.0, 1.0, 1.0, 1.0, 1.0, 1.0, 1.0, 1.0, 1.0, 1.0, 1.0, 1.0, 1.0, 1.0, 1.0, 1.0, 1.0, 1.0, 1.0, 1.0, 1.0, 1.0, 1.0, 1.0, 1.0, 1.0, 1.0, 1.0, 1.0, 1.0, 1.0, 1.0, 1.0, 1.0, 1.0, 1.0, 1.0, 1.0, 1.0, 1.0, 1.0, 1.0, 1.0, 1.0, 1.0, 1.0, 1.0, 1.0, 1.0, 1.0, 1.0, 1.0, 1.0, 1.0, 1.0, 1.0, 1.0, 1.0, 1.0, 1.0, 1.0, 1.0, 1.0, 1.0, 1.0, 1.0, 1.0, 1.0, 1.0, 1.0, 1.0, 1.0, 1.0, 1.0, 1.0, 1.0, 1.0, 1.0, 1.0, 1.0, 1.0, 1.0, 1.0, 1.0, 1.0, 1.0, 1.0, 1.0, 1.0, 1.0, 1.0, 1.0, 1.0, 1.0, 1.0, 1.0, 1.0, 1.0, 1.0, 1.0, 1.0, 1.0, 1.0, 1.0, 1.0, 1.0, 1.0, 1.0, 1.0, 1.0, 1.0, 1.0, 1.0, 1.0, 1.0, 1.0, 1.0, 1.0, 1.0, 1.0, 1.0, 1.0, 1.0, 1.0, 1.0, 1.0, 1.0, 1.0, 1.0, 1.0, 1.0, 1.0, 1.0, 1.0, 1.0, 1.0, 1.0, 1.0, 1.0, 1.0, 1.0, 1.0, 1.0, 1.0, 1.0, 1.0, 1.0, 1.0, 1.0, 1.0, 1.0, 1.0, 1.0, 1.0, 1.0, 1.0, 1.0, 1.0, 1.0, 1.0, 1.0, 1.0, 1.0, 1.0, 1.0, 1.0, 1.0, 1.0, 1.0, 1.0, 1.0, 1.0, 1.0, 1.0, 1.0, 1.0, 1.0, 1.0, 1.0, 1.0, 1.0, 1.0, 1.0, 1.0, 1.0, 1.0, 1.0, 1.0, 1.0, 1.0, 1.0, 1.0, 1.0, 1.0, 1.0, 1.0, 1.0, 1.0, 1.0, 1.0, 1.0, 1.0, 1.0, 1.0, 1.0, 1.0, 1.0, 1.0, 1.0, 1.0, 1.0, 1.0, 1.0, 1.0, 1.0, 1.0, 1.0, 1.0, 1.0, 1.0, 1.0, 1.0, 1.0, 1.0, 1.0, 1.0, 1.0, 1.0, 1.0, 1.0, 1.0, 1.0, 1.0, 1.0, 1.0, 1.0, 1.0, 1.0, 1.0, 1.0, 1.0, 1.0, 1.0, 1.0, 1.0, 1.0, 1.0, 1.0, 1.0, 1.0, 1.0, 1.0, 1.0, 1.0, 1.0, 1.0, 1.0, 1.0, 1.0, 1.0, 1.0, 1.0, 1.0, 1.0, 1.0, 1.0, 1.0, 1.0, 1.0, 1.0, 1.0, 1.0, 1.0, 1.0, 1.0, 1.0, 1.0, 1.0, 1.0, 1.0, 1.0, 1.0, 1.0, 1.0, 1.0, 1.0, 1.0, 1.0, 1.0, 1.0, 1.0, 1.0, 1.0, 1.0, 1.0, 1.0, 1.0, 1.0, 1.0, 1.0, 1.0, 1.0, 1.0, 1.0, 1.0, 1.0, 1.0, 1.0, 1.0, 1.0, 1.0, 1.0, 1.0, 1.0, 1.0, 1.0, 1.0, 1.0, 1.0, 1.0, 1.0, 1.0, 1.0, 1.0, 1.0, 1.0, 1.0, 1.0, 1.0, 1.0, 1.0, 1.0, 1.0, 1.0, 1.0, 1.0, 1.0, 1.0, 1.0, 1.0, 1.0, 1.0, 1.0, 1.0, 1.0, 1.0, 1.0, 1.0, 1.0, 1.0, 1.0, 1.0, 1.0, 1.0, 1.0, 1.0, 1.0, 1.0, 1.0, 1.0, 1.0, 1.0, 1.0, 1.0, 1.0, 1.0, 1.0, 1.0, 1.0, 1.0, 1.0, 1.0, 1.0, 1.0, 1.0, 1.0, 1.0, 1.0, 1.0, 1.0, 1.0, 1.0, 1.0, 1.0, 1.0, 1.0, 1.0, 1.0, 1.0, 1.0, 1.0, 1.0, 1.0, 1.0, 1.0, 1.0, 1.0, 1.0, 1.0, 1.0, 1.0, 1.0, 1.0, 1.0, 1.0, 1.0, 1.0, 1.0, 1.0, 1.0, 1.0, 1.0, 1.0, 1.0, 1.0, 1.0, 1.0, 1.0, 1.0, 1.0, 1.0, 1.0, 1.0, 1.0, 1.0, 1.0, 1.0, 1.0, 1.0, 1.0, 1.0, 1.0, 1.0, 1.0, 1.0, 1.0, 1.0, 1.0, 1.0, 1.0, 1.0, 1.0, 1.0, 1.0, 1.0, 1.0, 1.0, 1.0, 1.0, 1.0, 1.0, 1.0, 1.0, 1.0, 1.0, 1.0, 1.0, 1.0, 1.0, 1.0, 1.0, 1.0, 1.0, 1.0, 1.0, 1.0, 1.0, 1.0, 1.0, 1.0, 1.0, 1.0, 1.0, 1.0, 1.0, 1.0, 1.0, 1.0, 1.0, 1.0, 1.0, 1.0, 1.0, 1.0, 1.0, 1.0, 1.0, 1.0, 1.0, 1.0, 1.0, 1.0, 1.0, 1.0, 1.0, 1.0, 1.0, 1.0, 1.0, 1.0, 1.0, 1.0, 1.0, 1.0, 1.0, 1.0, 1.0, 1.0, 1.0, 1.0, 1.0, 1.0, 1.0, 1.0, 1.0, 1.0, 1.0, 1.0, 1.0, 1.0, 1.0, 1.0, 1.0, 1.0, 1.0, 1.0, 1.0, 1.0, 1.0, 1.0, 1.0, 1.0, 1.0, 1.0, 1.0, 1.0, 1.0, 1.0, 1.0, 1.0, 1.0, 1.0, 1.0])
me_cube.materials.append(mat_character)
me_cube.use_remesh_preserve_volume = False
me_cube.use_remesh_preserve_attributes = False
me_cube.use_mirror_vertex_groups = False
me_cube.update()
arm_armature_001 = bpy.data.armatures.new('Armature.001')  # bones are not reproduced
arm_armature = bpy.data.armatures.new('Armature')  # bones are not reproduced

# ---- objects
ob_lamp_007 = bpy.data.objects.new('Lamp.007', light_lamp_007)
ob_lamp_006 = bpy.data.objects.new('Lamp.006', light_lamp_006)
ob_lamp_005 = bpy.data.objects.new('Lamp.005', light_lamp_005)
ob_lamp_004 = bpy.data.objects.new('Lamp.004', light_lamp_004)
ob_lamp_002 = bpy.data.objects.new('Lamp.002', light_lamp_002)
ob_mball = bpy.data.objects.new('Mball', None)
ob_lamp = bpy.data.objects.new('Lamp', light_lamp)
ob_camera = bpy.data.objects.new('Camera', cam_camera)
ob_spine = bpy.data.objects.new('Spine', arm_armature_001)
ob_armature = bpy.data.objects.new('Armature', arm_armature)
ob_cube = bpy.data.objects.new('Cube', me_cube)

# ---- transforms, parenting, visibility, modifiers, constraints
ob_lamp_007.location = (3.167, 2.224, 4.569)
ob_lamp_007.rotation_euler = (0.6503, 0.05522, 1.866)
ob_lamp_007.lock_rotations_4d = False
ob_lamp_007.empty_display_type = 'ARROWS'
ob_lamp_007.color = (0.0, 0.0, 0.0, 0.0)
ob_lamp_007.lineart.crease_threshold = 0.0
ob_lamp_006.location = (-2.608, 2.162, -1.076)
ob_lamp_006.rotation_euler = (0.6503, 0.05522, 1.866)
ob_lamp_006.lock_rotations_4d = False
ob_lamp_006.empty_display_type = 'ARROWS'
ob_lamp_006.color = (0.0, 0.0, 0.0, 0.0)
ob_lamp_006.lineart.crease_threshold = 0.0
ob_lamp_005.location = (-3.088, -1.688, -1.335)
ob_lamp_005.rotation_euler = (0.6503, 0.05522, 1.866)
ob_lamp_005.lock_rotations_4d = False
ob_lamp_005.empty_display_type = 'ARROWS'
ob_lamp_005.color = (0.0, 0.0, 0.0, 0.0)
ob_lamp_005.lineart.crease_threshold = 0.0
ob_lamp_004.location = (2.98, -1.688, 4.804)
ob_lamp_004.rotation_euler = (0.6503, 0.05522, 1.866)
ob_lamp_004.lock_rotations_4d = False
ob_lamp_004.empty_display_type = 'ARROWS'
ob_lamp_004.color = (0.0, 0.0, 0.0, 0.0)
ob_lamp_004.lineart.crease_threshold = 0.0
ob_lamp_002.location = (-2.484, -1.626, 5.554)
ob_lamp_002.rotation_euler = (0.6503, 0.05522, 1.866)
ob_lamp_002.lock_rotations_4d = False
ob_lamp_002.empty_display_type = 'ARROWS'
ob_lamp_002.color = (0.0, 0.0, 0.0, 0.0)
ob_lamp_002.lineart.crease_threshold = 0.0
ob_mball.location = (0.001493, 1.332, 0.6075)
ob_mball.empty_image_offset = (0.0, 0.0)
ob_mball.lineart.crease_threshold = 0.0
ob_lamp.location = (3.167, 2.224, 5.554)
ob_lamp.rotation_euler = (0.6503, 0.05522, 1.866)
ob_lamp.lock_rotations_4d = False
ob_lamp.empty_display_type = 'ARROWS'
ob_lamp.color = (0.0, 0.0, 0.0, 0.0)
ob_lamp.lineart.crease_threshold = 0.0
ob_camera.location = (0.0, -6.232, 3.0)
ob_camera.rotation_euler = (1.309, 0.0, 0.0)
ob_camera.lock_rotations_4d = False
ob_camera.empty_display_type = 'ARROWS'
ob_camera.color = (0.0, 0.0, 0.0, 0.0)
ob_camera.display_type = 'WIRE'
ob_camera.lineart.crease_threshold = 0.0
ob_spine.location = (0.004948, 0.05362, 0.6131)
ob_spine.lineart.crease_threshold = 0.0
ob_armature.location = (0.004157, 0.06792, 0.5737)
ob_armature.lineart.crease_threshold = 0.0
ob_cube.location = (0.000161, 1.331, 0.5985)
ob_cube.lineart.crease_threshold = 0.0
_vg = ob_cube.vertex_groups.new(name='Bone.008')
for _i, _w in zip([67, 106, 108, 110, 112, 114, 116, 192, 194, 196, 198, 200, 202, 204, 206, 208, 210, 212, 214, 216, 218], [0.01253, 0.9999, 1.0, 1.0, 0.9286, 1.0, 1.0, 0.0001877, 0.006205, 1.0, 1.0, 1.0, 1.0, 1.0, 1.0, 0.07125, 9.031e-15, 1.401e-44, 9.517e-05, 0.98, 0.02738]): _vg.add([_i], _w, 'REPLACE')
_vg = ob_cube.vertex_groups.new(name='Bone.007')
for _i, _w in zip([55, 59, 60, 62, 63, 65, 67, 68, 106, 108, 112, 119, 122, 124, 125], [0.5, 0.5, 0.5, 0.5, 0.5, 0.5, 0.4875, 0.5, 8.382e-05, 0.03409, 0.07143, 0.5, 0.5, 0.5, 0.5]): _vg.add([_i], _w, 'REPLACE')
_vg = ob_cube.vertex_groups.new(name='Bone.006')
for _i, _w in zip([17, 20, 36, 38, 43, 45, 47, 49, 52, 53, 54, 130, 132, 133, 135, 137, 142, 147, 149, 159, 162, 166, 172, 173, 183, 187, 224], [0.07089, 0.0, 0.0, 0.0148, 0.9998, 0.9978, 0.5026, 0.5182, 0.9079, 0.9998, 0.9837, 0.5011, 0.5648, 0.5014, 0.9775, 1.0, 0.0, 0.001598, 0.0, 0.01244, 0.0, 0.0, 0.0, 0.0, 0.0, 0.0, 0.0]): _vg.add([_i], _w, 'REPLACE')
_vg = ob_cube.vertex_groups.new(name='Bone.003')
for _i, _w in zip([0, 4, 7, 12, 14, 26, 28, 40, 42, 44, 46, 48, 50, 51, 63, 127, 128, 129, 131, 134, 136, 143, 144, 145, 156, 157, 165, 167, 174], [0.004919, 0.003718, 0.001921, 0.0, 0.02004, 0.01186, 0.01865, 0.0, 1.0, 1.0, 1.0, 1.0, 1.0, 1.0, 0.0, 1.0, 1.0, 0.8906, 1.0, 1.0, 1.0, 0.01656, 0.01611, 0.01088, 0.0, 0.0005136, 1.094e-05, 0.04029, 0.0]): _vg.add([_i], _w, 'REPLACE')
_vg = ob_cube.vertex_groups.new(name='Bone.004')
for _i, _w in zip([56, 57, 58, 61, 64, 66, 109, 111, 113, 117, 118, 120, 121, 123, 126, 201], [0.5, 0.5, 0.5, 0.5, 0.4979, 0.5, 0.0, 0.1104, 6.236e-06, 0.499, 0.5, 0.5, 0.5, 0.5, 0.5, 0.1018]): _vg.add([_i], _w, 'REPLACE')
_vg = ob_cube.vertex_groups.new(name='Bone.005')
for _i, _w in zip([105, 107, 109, 111, 113, 115, 191, 193, 195, 197, 199, 201, 203, 205, 207, 209, 211, 213, 215, 217], [1.0, 1.0, 1.0, 0.8896, 0.01499, 1.0, 1.0, 1.0, 1.0, 1.0, 1.0, 0.9858, 1.0, 1.0, 5.379e-05, 0.06624, 6.245e-26, 0.00193, 0.05125, 1.259e-18]): _vg.add([_i], _w, 'REPLACE')
_vg = ob_cube.vertex_groups.new(name='Bone.002')
for _i, _w in zip([2, 5, 6, 18, 25, 36, 139, 148, 149, 150, 160, 161, 162, 169, 170, 172, 173, 183, 188, 219, 220, 221, 222, 223, 224, 225, 226, 227, 228, 229, 230, 231, 232, 233, 234, 235, 236, 237, 238, 239, 240, 241, 242, 243, 244, 245, 246, 247, 248, 249, 250, 251, 252, 253, 254, 255, 256, 257, 258, 259], [0.00213, 0.0, 0.0007045, 0.0, 0.02085, 0.0004256, 0.0, 0.03299, 0.2485, 0.0005074, 0.0, 0.0001126, 0.0001674, 0.0003437, 0.0007215, 0.0, 0.0, 0.0, 0.0, 1.0, 1.0, 0.0, 1.0, 1.0, 1.0, 1.0, 1.0, 1.0, 1.0, 1.0, 1.0, 1.0, 1.0, 1.0, 1.0, 1.0, 1.0, 1.0, 1.0, 1.0, 1.0, 1.0, 1.0, 1.0, 1.0, 1.0, 1.0, 1.0, 1.0, 1.0, 1.0, 1.0, 1.0, 1.0, 1.0, 1.0, 1.0, 1.0, 1.0, 1.0]): _vg.add([_i], _w, 'REPLACE')
_vg = ob_cube.vertex_groups.new(name='Bone.001')
for _i, _w in zip([2, 5, 6, 7, 8, 9, 10, 11, 12, 17, 18, 19, 20, 21, 26, 27, 30, 31, 33, 34, 36, 37, 38, 129, 138, 139, 142, 144, 147, 148, 149, 150, 155, 156, 157, 158, 159, 160, 161, 162, 166, 169, 170, 171, 172, 173, 174, 179, 181, 182, 183, 186, 187, 188, 221, 224, 225, 232], [0.4588, 1.0, 0.9995, 0.4981, 0.5, 0.5, 0.5, 0.5, 0.9995, 0.4536, 1.0, 1.0, 1.0, 1.0, 0.9893, 0.5, 0.5, 0.9991, 1.0, 1.0, 0.1106, 1.0, 0.9852, 0.1094, 1.0, 1.0, 1.0, 0.4841, 0.01419, 0.1552, 0.1131, 0.6295, 1.0, 1.0, 0.4995, 0.5, 0.5001, 0.07035, 0.5707, 0.0541, 1.0, 0.9997, 1.0, 1.0, 1.0, 0.5002, 0.5, 1.0, 0.5, 1.0, 0.543, 0.5, 1.0, 1.0, 0.004421, 0.0, 0.0, 0.0]): _vg.add([_i], _w, 'REPLACE')
_vg = ob_cube.vertex_groups.new(name='Bone')
for _i, _w in zip([0, 1, 3, 4, 7, 8, 9, 10, 11, 12, 13, 14, 15, 16, 22, 23, 24, 27, 28, 29, 30, 31, 32, 39, 40, 41, 140, 141, 143, 145, 146, 151, 154, 157, 158, 163, 165, 167, 168, 175, 176, 177, 178, 180, 181, 184, 185, 189, 190], [0.9951, 1.0, 0.9982, 0.9179, 0.5, 0.1745, 0.5, 0.5, 0.07513, 0.0004542, 1.0, 0.978, 1.0, 1.0, 1.0, 1.0, 0.9293, 0.5, 0.9814, 1.0, 0.1113, 0.0008623, 1.0, 1.0, 1.0, 1.0, 1.0, 1.0, 0.9834, 0.9891, 0.9585, 0.5, 1.0, 0.5, 0.02949, 0.09187, 1.0, 0.9453, 1.0, 0.5532, 1.0, 1.0, 1.0, 0.9599, 0.5, 1.0, 1.0, 0.9599, 0.9718]): _vg.add([_i], _w, 'REPLACE')
_vg = ob_cube.vertex_groups.new(name='Bone.010')
for _i, _w in zip([0, 1, 3, 4, 13, 14, 15, 16, 23, 24, 35, 40, 69, 70, 71, 72, 73, 74, 76, 79, 81, 83, 85, 86, 88, 90, 92, 94, 95, 96, 97, 98, 99, 100, 101, 102, 103, 104, 151, 152, 153, 154, 163, 164, 175, 176, 177, 178, 180, 184, 185, 189, 190, 211, 217], [2.689e-20, 1.167e-05, 0.001836, 0.0, 1.277e-09, 2.261e-17, 1.256e-30, 1.673e-11, 5.298e-12, 0.07071, 0.0, 0.0, 1.492e-06, 0.02042, 2.669e-17, 0.1408, 6.567e-07, 0.9993, 0.0, 0.9822, 0.9549, 0.9883, 0.9774, 0.9832, 0.9662, 0.9685, 0.9776, 0.965, 0.9804, 0.9892, 0.0, 0.0, 6.034e-21, 5.66e-08, 6.945e-06, 0.8633, 1.823e-15, 0.4871, 1.778e-23, 7.075e-21, 0.0, 0.0, 3.83e-20, 3.383e-31, 2.359e-05, 5.108e-19, 5.199e-16, 3.009e-11, 8.114e-08, 1.619e-05, 8.829e-06, 1.257e-12, 0.02776, 0.02294, 0.01301]): _vg.add([_i], _w, 'REPLACE')
_vg = ob_cube.vertex_groups.new(name='Bone.011')
for _i, _w in zip([4, 13, 69, 70, 71, 74, 75, 76, 77, 78, 79, 80, 81, 82, 83, 84, 85, 86, 87, 88, 89, 90, 91, 92, 93, 94, 95, 96, 97, 98, 99, 101, 102, 103, 104, 151, 152, 163], [0.9731, 0.9954, 1.0, 0.03885, 1.0, 7.06e-07, 0.0004056, 5.511e-14, 3.648e-15, 3.819e-11, 3.821e-07, 0.0005249, 1.52e-13, 4.502e-13, 3.584e-09, 2.819e-09, 0.0, 6.987e-20, 1.535e-11, 1.105e-21, 4.507e-21, 1.334e-33, 5.044e-06, 1.75e-24, 9.091e-31, 0.0, 3.671e-20, 0.0, 1.07e-06, 1.0, 1.0, 1.0, 0.0, 1.0, 0.001909, 1.0, 0.9976, 0.9998]): _vg.add([_i], _w, 'REPLACE')
_vg = ob_cube.vertex_groups.new(name='Bone.009')
for _i, _w in zip([70, 72, 73, 74, 79, 81, 83, 85, 86, 88, 90, 92, 94, 95, 96, 100, 102, 104, 185], [0.9611, 0.9592, 1.0, 0.0257, 0.01784, 0.04509, 0.01174, 0.02261, 0.01679, 0.0338, 0.03152, 0.02241, 0.03497, 0.01965, 0.0108, 1.0, 0.998, 0.9972, 1.23e-05]): _vg.add([_i], _w, 'REPLACE')
_vg = ob_cube.vertex_groups.new(name='Bone.012')
for _i, _w in zip([0, 1, 3, 4, 9, 10, 13, 14, 15, 16, 22, 23, 24, 27, 28, 40, 41, 69, 70, 71, 72, 75, 76, 77, 78, 80, 81, 82, 84, 85, 87, 89, 90, 91, 92, 93, 94, 95, 96, 97, 98, 99, 100, 101, 102, 103, 104, 140, 143, 145, 146, 151, 152, 153, 154, 163, 164, 165, 167, 175, 177, 180, 184, 189], [3.484e-10, 0.0, 0.0, 0.07841, 0.0, 0.0, 6.781e-10, 0.001988, 0.0, 0.0, 0.0, 0.0, 2.703e-05, 0.0, 3.725e-11, 0.0, 0.0, 1.0, 0.0, 0.9949, 0.0, 1.0, 1.0, 1.0, 1.0, 1.0, 0.0, 1.0, 1.0, 0.0, 1.0, 1.0, 0.0, 1.0, 0.0, 1.0, 0.0, 0.0, 0.0, 1.0, 1.0, 0.9911, 0.0, 0.9988, 0.0, 0.9992, 0.0, 0.0, 2.865e-07, 7.627e-12, 0.0, 4.638e-13, 8.249e-13, 0.0, 0.0, 9.219e-14, 0.0, 0.0, 0.0144, 0.0, 0.0, 0.0398, 3.686e-25, 0.04009]): _vg.add([_i], _w, 'REPLACE')
_vg = ob_cube.vertex_groups.new(name='Bone.013')
for _i, _w in zip([210, 212, 214, 216, 218], [1.0, 1.0, 0.9999, 0.02001, 0.9726]): _vg.add([_i], _w, 'REPLACE')
_vg = ob_cube.vertex_groups.new(name='Bone.014')
for _i, _w in zip([207, 209, 211, 213, 215, 217], [0.9999, 0.9338, 0.9771, 0.9981, 0.9487, 0.987]): _vg.add([_i], _w, 'REPLACE')
_m = ob_cube.modifiers.new('Armature', 'ARMATURE')
_m.object = ob_spine
_m.use_bone_envelopes = True
_m = ob_cube.modifiers.new('Subsurf', 'SUBSURF')
_m.uv_smooth = 'PRESERVE_CORNERS'
_m.quality = 2
_m.show_only_control_edges = False

# ---- collection membership
col_collection_1.objects.link(ob_lamp_007)
col_collection_1.objects.link(ob_lamp_006)
col_collection_1.objects.link(ob_lamp_005)
col_collection_1.objects.link(ob_lamp_004)
col_collection_1.objects.link(ob_lamp_002)
col_collection_1.objects.link(ob_mball)
col_collection_1.objects.link(ob_lamp)
col_collection_1.objects.link(ob_camera)
col_collection_6.objects.link(ob_spine)
col_collection_6.objects.link(ob_armature)
col_collection_6.objects.link(ob_cube)

# ---- scene / render settings (as saved in the file)
scene.camera = ob_camera
scene.frame_start = 1; scene.frame_end = 16; scene.frame_set(1)
scene.render.engine = 'BLENDER_EEVEE_NEXT'
scene.render.image_settings.color_mode = 'RGB'
scene.render.image_settings.compression = 90
scene.render.resolution_percentage = 50
scene.render.dither_intensity = 0.0
scene.render.bake_margin = 2
scene.render.bake_bias = 0.0
scene.cycles.use_denoising = False
scene.cycles.samples = 10
scene.cycles.sampling_pattern = 'TABULATED_SOBOL'
scene.cycles.light_sampling_threshold = 0.0
scene.cycles.use_adaptive_sampling = False
scene.cycles.use_light_tree = False
scene.cycles.blur_glossy = 0.0
scene.cycles.volume_bounces = 1
scene.cycles.pixel_filter_type = 'GAUSSIAN'
scene.cycles.sample_clamp_indirect = 0.0
scene.view_settings.view_transform = 'Standard'
bpy.context.view_layer.update()
